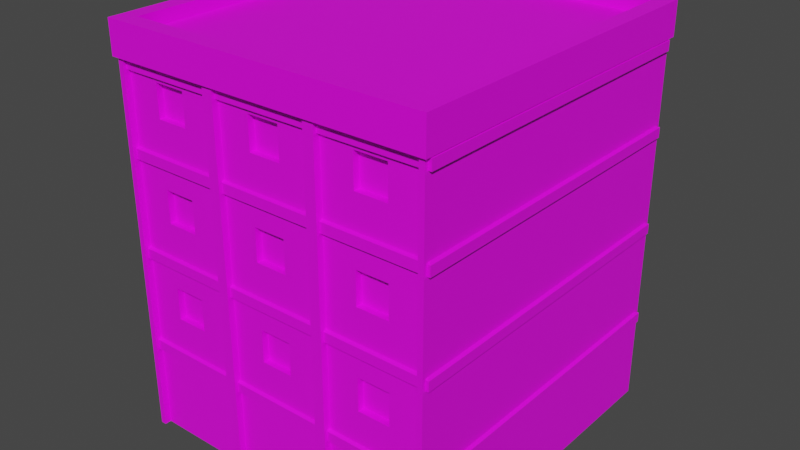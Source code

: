 # Source: building1.blend  (saved by Blender 3.0.42; exported with 4.5.12 LTS)
import bpy
from mathutils import Matrix  # noqa: F401  (used for matrix-valued properties, if any)

bpy.ops.wm.read_factory_settings(use_empty=True)
scene = bpy.context.scene
scene.name = 'Scene'

# ---- collections
col_collection = bpy.data.collections.new('Collection'); scene.collection.children.link(col_collection)

# ---- images (referenced by path relative to the original .blend; pixels are not part of the script)
import os
ASSET_DIR = os.environ.get("B2B_ASSET_DIR", "")  # directory of the original .blend (textures are referenced by path, not embedded)
HERE = os.path.dirname(os.path.abspath(__file__))  # packed textures are extracted next to this script under _unpacked/

def load_image(name, relpath, width, height, colorspace="sRGB"):
    """Load a texture the original file referenced (path relative to the .blend, or extracted next to this script)."""
    p = next((c for c in (os.path.join(HERE, relpath), os.path.join(ASSET_DIR, relpath)) if relpath and os.path.exists(c)), "")
    if p:
        img = bpy.data.images.load(p, check_existing=True)
        img.name = name
    else:  # same state as the original file: an image datablock whose file is absent (Cycles renders it pink)
        img = bpy.data.images.new(name, width, height)
        img.source = "FILE"
        img.filepath = "//" + (relpath or name)
    img.colorspace_settings.name = colorspace
    return img
img_texturescom_buildingshighrise0300_1_seamless_s_jpg = load_image('TexturesCom_BuildingsHighRise0300_1_seamless_S.jpg', 'TexturesCom_BuildingsHighRise0300_1_seamless_S.jpg', 1024, 1024, 'sRGB')
img_concrete_170846_jpg = load_image('concrete_170846.JPG', 'concrete_170846.JPG', 1024, 1024, 'sRGB')

# ---- materials (node trees are filled in below, after node groups)
mat_window = bpy.data.materials.new('window')
mat_window.use_transparent_shadow = False
mat_walls = bpy.data.materials.new('walls')
mat_walls.use_transparent_shadow = False

# ---- material node trees
mat_window.use_nodes = True; mat_window.node_tree.nodes.clear()
_N = mat_window.node_tree.nodes; _L = mat_window.node_tree.links
n0 = _N.new('ShaderNodeBsdfPrincipled'); n0.name = 'Principled BSDF'; n0.location = (10, 300)
n0.distribution = 'GGX'
n0.subsurface_method = 'RANDOM_WALK_SKIN'
n0.inputs[3].default_value = 1.45
n0.inputs[27].default_value = (0.0, 0.0, 0.0, 1.0)
n0.inputs[28].default_value = 1.0
n1 = _N.new('ShaderNodeOutputMaterial'); n1.name = 'Material Output'; n1.location = (300, 300)
n2 = _N.new('ShaderNodeTexImage'); n2.name = 'Image Texture'; n2.location = (-280, 280)
n2.image = img_texturescom_buildingshighrise0300_1_seamless_s_jpg
_L.new(n0.outputs[0], n1.inputs[0])
_L.new(n2.outputs[0], n0.inputs[0])
n1.is_active_output = True
mat_walls.use_nodes = True; mat_walls.node_tree.nodes.clear()
_N = mat_walls.node_tree.nodes; _L = mat_walls.node_tree.links
n0 = _N.new('ShaderNodeBsdfPrincipled'); n0.name = 'Principled BSDF'; n0.location = (10, 300)
n0.distribution = 'GGX'
n0.subsurface_method = 'RANDOM_WALK_SKIN'
n0.inputs[3].default_value = 1.45
n0.inputs[27].default_value = (0.0, 0.0, 0.0, 1.0)
n0.inputs[28].default_value = 1.0
n1 = _N.new('ShaderNodeOutputMaterial'); n1.name = 'Material Output'; n1.location = (300, 300)
n2 = _N.new('ShaderNodeTexImage'); n2.name = 'Image Texture'; n2.location = (-280, 280)
n2.image = img_concrete_170846_jpg
_L.new(n0.outputs[0], n1.inputs[0])
_L.new(n2.outputs[0], n0.inputs[0])
n1.is_active_output = True

# ---- world
world_world = bpy.data.worlds.new('World'); scene.world = world_world
world_world.use_nodes = True; world_world.node_tree.nodes.clear()
_N = world_world.node_tree.nodes; _L = world_world.node_tree.links
n0 = _N.new('ShaderNodeOutputWorld'); n0.name = 'World Output'; n0.location = (300, 300)
n1 = _N.new('ShaderNodeBackground'); n1.name = 'Background'; n1.location = (10, 300)
n1.inputs[0].default_value = (0.05088, 0.05088, 0.05088, 1.0)
_L.new(n1.outputs[0], n0.inputs[0])
n0.is_active_output = True
world_world.color = (0.05088, 0.05088, 0.05088)
world_world.use_sun_shadow = False
world_world.sun_shadow_jitter_overblur = 0.0

# ---- meshes
me_cube_001 = bpy.data.meshes.new('Cube.001')
me_cube_001.from_pydata([(-5.0, -5.0, 0.0), (-5.0, -5.0, 3.0), (-5.0, 5.0, 0.0), (-5.0, 5.0, 3.0), (5.0, -5.0, 0.0), (5.0, -5.0, 3.0), (5.0, 5.0, 0.0), (5.0, 5.0, 3.0), (-5.0, -5.0, 6.0), (-5.0, 5.0, 6.0), (5.0, 5.0, 6.0), (5.0, -5.0, 6.0), (-5.0, -5.0, 9.0), (-5.0, 5.0, 9.0), (5.0, 5.0, 9.0), (5.0, -5.0, 9.0), (-5.0, -5.0, 12.0), (-5.0, 5.0, 12.0), (5.0, 5.0, 12.0), (5.0, -5.0, 12.0), (1.667, 5.0, 0.0), (-1.667, 5.0, 0.0), (4.833, 5.2, 8.0), (4.833, 5.2, 7.0), (-1.667, -5.0, 0.0), (1.667, -5.0, 0.0), (5.0, 5.2, 8.0), (5.0, 5.2, 7.0), (4.833, 5.2, 5.0), (4.833, 5.2, 4.0), (-1.667, 5.0, 12.0), (1.667, 5.0, 12.0), (1.667, -5.0, 12.0), (-1.667, -5.0, 12.0), (1.5, 5.0, 0.0), (-1.5, 5.0, 0.0), (-1.5, 5.0, 3.0), (1.5, 5.0, 3.0), (-1.5, -5.0, 0.0), (1.5, -5.0, 0.0), (1.5, -5.0, 3.0), (-1.5, -5.0, 3.0), (-1.5, 5.0, 6.0), (1.5, 5.0, 6.0), (1.5, -5.0, 6.0), (-1.5, -5.0, 6.0), (-1.5, 5.0, 9.0), (1.5, 5.0, 9.0), (1.5, -5.0, 9.0), (-1.5, -5.0, 9.0), (-1.5, 5.0, 12.0), (1.5, 5.0, 12.0), (1.5, -5.0, 12.0), (-1.5, -5.0, 12.0), (-1.833, 5.0, 0.0), (-4.833, 5.0, 0.0), (-1.833, -5.0, 3.0), (-4.833, -5.0, 3.0), (-1.833, -5.0, 6.0), (-4.833, -5.0, 6.0), (-1.833, -5.0, 9.0), (-4.833, -5.0, 9.0), (-1.833, -5.0, 12.0), (-4.833, -5.0, 12.0), (-4.833, 5.0, 3.0), (-1.833, 5.0, 3.0), (-4.833, -5.0, 0.0), (-1.833, -5.0, 0.0), (-4.833, 5.0, 6.0), (-1.833, 5.0, 6.0), (-4.833, 5.0, 9.0), (-1.833, 5.0, 9.0), (-4.833, 5.0, 12.0), (-1.833, 5.0, 12.0), (1.833, 5.0, 3.0), (4.833, 5.0, 3.0), (1.833, -5.0, 0.0), (4.833, -5.0, 0.0), (1.833, 5.0, 6.0), (4.833, 5.0, 6.0), (1.833, 5.0, 9.0), (4.833, 5.0, 9.0), (1.833, 5.0, 12.0), (4.833, 5.0, 12.0), (4.833, 5.0, 0.0), (1.833, 5.0, 0.0), (4.833, -5.0, 3.0), (1.833, -5.0, 3.0), (4.833, -5.0, 6.0), (1.833, -5.0, 6.0), (4.833, -5.0, 9.0), (1.833, -5.0, 9.0), (4.833, -5.0, 12.0), (1.833, -5.0, 12.0), (-1.833, -5.2, 0.0), (-1.667, -5.2, 0.0), (1.5, -5.2, 0.0), (1.667, -5.2, 0.0), (1.833, -5.2, 3.0), (1.667, -5.2, 3.0), (-1.5, -5.2, 3.0), (-1.667, -5.2, 3.0), (1.833, -5.2, 6.0), (1.667, -5.2, 6.0), (-1.5, -5.2, 6.0), (-1.667, -5.2, 6.0), (1.833, -5.2, 9.0), (1.667, -5.2, 9.0), (-1.5, -5.2, 9.0), (-1.667, -5.2, 9.0), (1.833, -5.2, 12.0), (1.667, -5.2, 12.0), (-1.5, -5.2, 12.0), (-1.667, -5.2, 12.0), (-1.5, -5.2, 0.0), (1.5, -5.2, 3.0), (1.5, -5.2, 6.0), (1.5, -5.2, 9.0), (1.5, -5.2, 12.0), (-1.833, -5.2, 3.0), (-1.833, -5.2, 6.0), (-1.833, -5.2, 9.0), (-1.833, -5.2, 12.0), (1.833, -5.2, 0.0), (-5.0, -5.2, 0.0), (-5.0, -5.2, 3.0), (-4.833, -5.2, 3.0), (-4.833, -5.2, 6.0), (-5.0, -5.2, 6.0), (-4.833, -5.2, 9.0), (-5.0, -5.2, 9.0), (-4.833, -5.2, 12.0), (-5.0, -5.2, 12.0), (-4.833, -5.2, 0.0), (5.0, -5.2, 0.0), (5.0, -5.2, 3.0), (5.0, -5.2, 6.0), (5.0, -5.2, 9.0), (5.0, -5.2, 12.0), (4.833, -5.2, 0.0), (4.833, -5.2, 3.0), (4.833, -5.2, 6.0), (4.833, -5.2, 9.0), (4.833, -5.2, 12.0), (1.5, 3.0, 0.0), (-1.5, 3.0, 0.0), (-1.5, 3.0, 3.0), (1.5, 3.0, 3.0), (-2.833, 5.0, 0.0), (-3.833, 5.0, 0.0), (-2.833, -5.0, 3.0), (-3.833, -5.0, 3.0), (-2.833, -5.0, 6.0), (-3.833, -5.0, 6.0), (-2.833, -5.0, 9.0), (-3.833, -5.0, 9.0), (-2.833, -5.0, 12.0), (-3.833, -5.0, 12.0), (-3.833, 5.0, 3.0), (-2.833, 5.0, 3.0), (-3.833, -5.0, 0.0), (-2.833, -5.0, 0.0), (-3.833, 5.0, 6.0), (-2.833, 5.0, 6.0), (-3.833, 5.0, 9.0), (-2.833, 5.0, 9.0), (-3.833, 5.0, 12.0), (-2.833, 5.0, 12.0), (2.833, 5.0, 3.0), (3.833, 5.0, 3.0), (2.833, -5.0, 0.0), (3.833, -5.0, 0.0), (2.833, 5.0, 6.0), (3.833, 5.0, 6.0), (2.833, 5.0, 9.0), (3.833, 5.0, 9.0), (2.833, 5.0, 12.0), (3.833, 5.0, 12.0), (3.833, 5.0, 0.0), (2.833, 5.0, 0.0), (3.833, -5.0, 3.0), (2.833, -5.0, 3.0), (3.833, -5.0, 6.0), (2.833, -5.0, 6.0), (3.833, -5.0, 9.0), (2.833, -5.0, 9.0), (3.833, -5.0, 12.0), (2.833, -5.0, 12.0), (-5.0, 5.0, 4.0), (-5.0, 5.0, 5.0), (5.0, 5.0, 5.0), (5.0, 5.0, 4.0), (5.0, -5.0, 5.0), (5.0, -5.0, 4.0), (-5.0, -5.0, 4.0), (-5.0, -5.0, 5.0), (5.0, 5.2, 4.0), (5.0, 5.2, 5.0), (4.833, 5.2, 0.0), (4.833, 5.2, 12.0), (1.5, 5.0, 4.0), (1.5, 5.0, 5.0), (-1.5, 5.0, 4.0), (-1.5, 5.0, 5.0), (-1.5, -5.0, 4.0), (-1.5, -5.0, 5.0), (1.5, -5.0, 4.0), (1.5, -5.0, 5.0), (-4.833, -5.0, 4.0), (-4.833, -5.0, 5.0), (-1.833, -5.0, 4.0), (-1.833, -5.0, 5.0), (-1.833, 5.0, 4.0), (-1.833, 5.0, 5.0), (-4.833, 5.0, 4.0), (-4.833, 5.0, 5.0), (4.833, 5.0, 4.0), (4.833, 5.0, 5.0), (1.833, 5.0, 4.0), (1.833, 5.0, 5.0), (1.833, -5.0, 4.0), (1.833, -5.0, 5.0), (4.833, -5.0, 4.0), (4.833, -5.0, 5.0), (-1.667, -5.2, 4.0), (-1.667, -5.2, 5.0), (1.667, -5.2, 4.0), (1.667, -5.2, 5.0), (-1.5, -5.2, 4.0), (-1.5, -5.2, 5.0), (1.5, -5.2, 4.0), (1.5, -5.2, 5.0), (-1.833, -5.2, 4.0), (-1.833, -5.2, 5.0), (1.833, -5.2, 4.0), (1.833, -5.2, 5.0), (-5.0, -5.2, 4.0), (-5.0, -5.2, 5.0), (-4.833, -5.2, 4.0), (-4.833, -5.2, 5.0), (5.0, -5.2, 5.0), (5.0, -5.2, 4.0), (4.833, -5.2, 4.0), (4.833, -5.2, 5.0), (-2.833, 5.0, 4.0), (-2.833, 5.0, 5.0), (-3.833, 5.0, 4.0), (-3.833, 5.0, 5.0), (-3.833, -5.0, 4.0), (-3.833, -5.0, 5.0), (-2.833, -5.0, 4.0), (-2.833, -5.0, 5.0), (2.833, -5.0, 4.0), (2.833, -5.0, 5.0), (3.833, -5.0, 4.0), (3.833, -5.0, 5.0), (3.833, 5.0, 4.0), (3.833, 5.0, 5.0), (2.833, 5.0, 4.0), (2.833, 5.0, 5.0), (5.0, 5.0, 7.0), (5.0, 5.0, 8.0), (5.0, -5.0, 8.0), (5.0, -5.0, 7.0), (-5.0, -5.0, 7.0), (-5.0, -5.0, 8.0), (-5.0, 5.0, 8.0), (-5.0, 5.0, 7.0), (4.833, 5.2, 9.0), (4.833, 5.2, 6.0), (4.833, 5.2, 3.0), (5.0, 5.2, 12.0), (-1.5, -5.0, 7.0), (-1.5, -5.0, 8.0), (1.5, -5.0, 7.0), (1.5, -5.0, 8.0), (1.5, 5.0, 7.0), (1.5, 5.0, 8.0), (-1.5, 5.0, 7.0), (-1.5, 5.0, 8.0), (-4.833, -5.0, 7.0), (-4.833, -5.0, 8.0), (-1.833, -5.0, 7.0), (-1.833, -5.0, 8.0), (-1.833, 5.0, 7.0), (-1.833, 5.0, 8.0), (-4.833, 5.0, 7.0), (-4.833, 5.0, 8.0), (4.833, 5.0, 7.0), (4.833, 5.0, 8.0), (1.833, 5.0, 7.0), (1.833, 5.0, 8.0), (1.833, -5.0, 7.0), (1.833, -5.0, 8.0), (4.833, -5.0, 7.0), (4.833, -5.0, 8.0), (-1.667, -5.2, 7.0), (-1.667, -5.2, 8.0), (1.667, -5.2, 7.0), (1.667, -5.2, 8.0), (-1.5, -5.2, 7.0), (-1.5, -5.2, 8.0), (1.5, -5.2, 7.0), (1.5, -5.2, 8.0), (-1.833, -5.2, 7.0), (-1.833, -5.2, 8.0), (1.833, -5.2, 7.0), (1.833, -5.2, 8.0), (-5.0, -5.2, 7.0), (-5.0, -5.2, 8.0), (-4.833, -5.2, 7.0), (-4.833, -5.2, 8.0), (5.0, -5.2, 8.0), (5.0, -5.2, 7.0), (4.833, -5.2, 7.0), (4.833, -5.2, 8.0), (-2.833, 5.0, 7.0), (-2.833, 5.0, 8.0), (-3.833, 5.0, 7.0), (-3.833, 5.0, 8.0), (-3.833, -5.0, 7.0), (-3.833, -5.0, 8.0), (-2.833, -5.0, 7.0), (-2.833, -5.0, 8.0), (2.833, -5.0, 7.0), (2.833, -5.0, 8.0), (3.833, -5.0, 7.0), (3.833, -5.0, 8.0), (3.833, 5.0, 7.0), (3.833, 5.0, 8.0), (2.833, 5.0, 7.0), (2.833, 5.0, 8.0), (5.0, -5.0, 10.0), (5.0, -5.0, 11.0), (-5.0, -5.0, 11.0), (-5.0, -5.0, 10.0), (-5.0, 5.0, 10.0), (-5.0, 5.0, 11.0), (5.0, 5.0, 11.0), (5.0, 5.0, 10.0), (5.0, 5.2, 9.0), (5.0, 5.2, 6.0), (5.0, 5.2, 3.0), (5.0, 5.2, 0.0), (-1.5, -5.0, 10.0), (-1.5, -5.0, 11.0), (1.5, -5.0, 10.0), (1.5, -5.0, 11.0), (1.5, 5.0, 10.0), (1.5, 5.0, 11.0), (-1.5, 5.0, 10.0), (-1.5, 5.0, 11.0), (-4.833, -5.0, 10.0), (-4.833, -5.0, 11.0), (-1.833, -5.0, 10.0), (-1.833, -5.0, 11.0), (-1.833, 5.0, 10.0), (-1.833, 5.0, 11.0), (-4.833, 5.0, 10.0), (-4.833, 5.0, 11.0), (4.833, 5.0, 10.0), (4.833, 5.0, 11.0), (1.833, 5.0, 10.0), (1.833, 5.0, 11.0), (1.833, -5.0, 10.0), (1.833, -5.0, 11.0), (4.833, -5.0, 10.0), (4.833, -5.0, 11.0), (-1.667, -5.2, 10.0), (-1.667, -5.2, 11.0), (1.667, -5.2, 10.0), (1.667, -5.2, 11.0), (-1.5, -5.2, 10.0), (-1.5, -5.2, 11.0), (1.5, -5.2, 10.0), (1.5, -5.2, 11.0), (-1.833, -5.2, 10.0), (-1.833, -5.2, 11.0), (1.833, -5.2, 10.0), (1.833, -5.2, 11.0), (-5.0, -5.2, 11.0), (-5.0, -5.2, 10.0), (-4.833, -5.2, 10.0), (-4.833, -5.2, 11.0), (5.0, -5.2, 10.0), (5.0, -5.2, 11.0), (4.833, -5.2, 10.0), (4.833, -5.2, 11.0), (-2.833, 5.0, 10.0), (-2.833, 5.0, 11.0), (-3.833, 5.0, 10.0), (-3.833, 5.0, 11.0), (-3.833, -5.0, 10.0), (-3.833, -5.0, 11.0), (-2.833, -5.0, 10.0), (-2.833, -5.0, 11.0), (2.833, -5.0, 10.0), (2.833, -5.0, 11.0), (3.833, -5.0, 10.0), (3.833, -5.0, 11.0), (3.833, 5.0, 10.0), (3.833, 5.0, 11.0), (2.833, 5.0, 10.0), (2.833, 5.0, 11.0), (-3.833, -4.8, 4.0), (-3.833, -4.8, 5.0), (-2.833, -4.8, 4.0), (-2.833, -4.8, 5.0), (2.833, -4.8, 4.0), (2.833, -4.8, 5.0), (3.833, -4.8, 4.0), (3.833, -4.8, 5.0), (-3.833, -4.8, 7.0), (-3.833, -4.8, 8.0), (-2.833, -4.8, 7.0), (-2.833, -4.8, 8.0), (2.833, -4.8, 7.0), (2.833, -4.8, 8.0), (3.833, -4.8, 7.0), (3.833, -4.8, 8.0), (-3.833, -4.8, 10.0), (-3.833, -4.8, 11.0), (-2.833, -4.8, 10.0), (-2.833, -4.8, 11.0), (2.833, -4.8, 10.0), (2.833, -4.8, 11.0), (3.833, -4.8, 10.0), (3.833, -4.8, 11.0), (-0.5, 5.0, 3.0), (0.5, 5.0, 3.0), (-0.5, -5.0, 0.0), (0.5, -5.0, 0.0), (0.5, -5.0, 3.0), (-0.5, -5.0, 3.0), (-0.5, 5.0, 6.0), (0.5, 5.0, 6.0), (0.5, -5.0, 6.0), (-0.5, -5.0, 6.0), (-0.5, 5.0, 9.0), (0.5, 5.0, 9.0), (0.5, -5.0, 9.0), (-0.5, -5.0, 9.0), (-0.5, 5.0, 12.0), (0.5, 5.0, 12.0), (0.5, -5.0, 12.0), (-0.5, -5.0, 12.0), (0.5, 3.0, 0.0), (-0.5, 3.0, 0.0), (-0.5, 3.0, 3.0), (0.5, 3.0, 3.0), (0.5, -5.0, 4.0), (-0.5, -5.0, 4.0), (0.5, -5.0, 5.0), (-0.5, -5.0, 5.0), (-0.5, 5.0, 4.0), (0.5, 5.0, 4.0), (-0.5, 5.0, 5.0), (0.5, 5.0, 5.0), (-0.5, 5.0, 7.0), (0.5, 5.0, 7.0), (-0.5, 5.0, 8.0), (0.5, 5.0, 8.0), (0.5, -5.0, 7.0), (-0.5, -5.0, 7.0), (0.5, -5.0, 8.0), (-0.5, -5.0, 8.0), (-0.5, 5.0, 10.0), (0.5, 5.0, 10.0), (-0.5, 5.0, 11.0), (0.5, 5.0, 11.0), (0.5, -5.0, 10.0), (-0.5, -5.0, 10.0), (0.5, -5.0, 11.0), (-0.5, -5.0, 11.0), (0.5, -4.8, 4.0), (-0.5, -4.8, 4.0), (0.5, -4.8, 5.0), (-0.5, -4.8, 5.0), (0.5, -4.8, 7.0), (-0.5, -4.8, 7.0), (0.5, -4.8, 8.0), (-0.5, -4.8, 8.0), (0.5, -4.8, 10.0), (-0.5, -4.8, 10.0), (0.5, -4.8, 11.0), (-0.5, -4.8, 11.0), (-2.833, 4.8, 4.0), (-2.833, 4.8, 5.0), (-3.833, 4.8, 4.0), (-3.833, 4.8, 5.0), (3.833, 4.8, 4.0), (3.833, 4.8, 5.0), (2.833, 4.8, 4.0), (2.833, 4.8, 5.0), (-2.833, 4.8, 7.0), (-2.833, 4.8, 8.0), (-3.833, 4.8, 7.0), (-3.833, 4.8, 8.0), (3.833, 4.8, 7.0), (3.833, 4.8, 8.0), (2.833, 4.8, 7.0), (2.833, 4.8, 8.0), (-2.833, 4.8, 10.0), (-2.833, 4.8, 11.0), (-3.833, 4.8, 10.0), (-3.833, 4.8, 11.0), (3.833, 4.8, 10.0), (3.833, 4.8, 11.0), (2.833, 4.8, 10.0), (2.833, 4.8, 11.0), (-0.5, 4.8, 4.0), (0.5, 4.8, 4.0), (-0.5, 4.8, 5.0), (0.5, 4.8, 5.0), (-0.5, 4.8, 7.0), (0.5, 4.8, 7.0), (-0.5, 4.8, 8.0), (0.5, 4.8, 8.0), (-0.5, 4.8, 10.0), (0.5, 4.8, 10.0), (-0.5, 4.8, 11.0), (0.5, 4.8, 11.0), (1.667, 5.2, 0.0), (-1.667, 5.2, 0.0), (-1.667, 5.2, 3.0), (1.667, 5.2, 3.0), (-1.667, 5.2, 6.0), (1.667, 5.2, 6.0), (-1.667, 5.2, 9.0), (1.667, 5.2, 9.0), (-1.667, 5.2, 12.0), (1.667, 5.2, 12.0), (1.5, 5.2, 0.0), (-1.5, 5.2, 0.0), (-1.5, 5.2, 3.0), (1.5, 5.2, 3.0), (-1.5, 5.2, 6.0), (1.5, 5.2, 6.0), (-1.5, 5.2, 9.0), (1.5, 5.2, 9.0), (-1.5, 5.2, 12.0), (1.5, 5.2, 12.0), (-1.833, 5.2, 0.0), (-1.833, 5.2, 3.0), (-1.833, 5.2, 6.0), (-1.833, 5.2, 9.0), (-1.833, 5.2, 12.0), (1.833, 5.2, 3.0), (1.833, 5.2, 6.0), (1.833, 5.2, 9.0), (1.833, 5.2, 12.0), (1.833, 5.2, 0.0), (1.667, 5.2, 4.0), (1.667, 5.2, 5.0), (-1.667, 5.2, 4.0), (-1.667, 5.2, 5.0), (1.5, 5.2, 4.0), (1.5, 5.2, 5.0), (-1.5, 5.2, 4.0), (-1.5, 5.2, 5.0), (-1.833, 5.2, 4.0), (-1.833, 5.2, 5.0), (1.833, 5.2, 4.0), (1.833, 5.2, 5.0), (1.667, 5.2, 7.0), (1.667, 5.2, 8.0), (-1.667, 5.2, 7.0), (-1.667, 5.2, 8.0), (1.5, 5.2, 7.0), (1.5, 5.2, 8.0), (-1.5, 5.2, 7.0), (-1.5, 5.2, 8.0), (-1.833, 5.2, 7.0), (-1.833, 5.2, 8.0), (1.833, 5.2, 7.0), (1.833, 5.2, 8.0), (1.667, 5.2, 10.0), (1.667, 5.2, 11.0), (-1.667, 5.2, 10.0), (-1.667, 5.2, 11.0), (1.5, 5.2, 10.0), (1.5, 5.2, 11.0), (-1.5, 5.2, 10.0), (-1.5, 5.2, 11.0), (-1.833, 5.2, 10.0), (-1.833, 5.2, 11.0), (1.833, 5.2, 10.0), (1.833, 5.2, 11.0), (5.0, 5.2, 11.0), (5.0, 5.2, 10.0), (4.833, 5.2, 10.0), (4.833, 5.2, 11.0), (-5.0, 5.2, 0.0), (-5.0, 5.2, 3.0), (-5.0, 5.2, 6.0), (-5.0, 5.2, 9.0), (-5.0, 5.2, 12.0), (-4.833, 5.2, 0.0), (-4.833, 5.2, 3.0), (-4.833, 5.2, 6.0), (-4.833, 5.2, 9.0), (-4.833, 5.2, 12.0), (-5.0, 5.2, 4.0), (-5.0, 5.2, 5.0), (-4.833, 5.2, 4.0), (-4.833, 5.2, 5.0), (-5.0, 5.2, 8.0), (-5.0, 5.2, 7.0), (-4.833, 5.2, 7.0), (-4.833, 5.2, 8.0), (-5.0, 5.2, 10.0), (-5.0, 5.2, 11.0), (-4.833, 5.2, 10.0), (-4.833, 5.2, 11.0), (-5.1, -5.3, 11.49), (-5.1, -5.3, 12.51), (-5.1, 5.3, 11.49), (-5.1, 5.3, 12.51), (5.1, -5.3, 11.49), (5.1, -5.3, 12.51), (5.1, 5.3, 11.49), (5.1, 5.3, 12.51), (-4.59, -4.78, 12.51), (-4.59, 4.78, 12.51), (4.59, 4.78, 12.51), (4.59, -4.78, 12.51), (-4.59, -4.78, 12.11), (-4.59, 4.78, 12.11), (4.59, 4.78, 12.11), (4.59, -4.78, 12.11), (-5.1, -5.1, 11.15), (-5.1, -5.1, 11.45), (-5.1, 5.1, 11.15), (-5.1, 5.1, 11.45), (5.1, -5.1, 11.15), (5.1, -5.1, 11.45), (5.1, 5.1, 11.15), (5.1, 5.1, 11.45), (-4.59, -4.59, 11.65), (-4.59, 4.59, 11.65), (4.59, -4.59, 11.65), (4.59, 4.59, 11.65), (-5.1, -5.1, 8.647), (-5.1, -5.1, 8.953), (-5.1, 5.1, 8.647), (-5.1, 5.1, 8.953), (5.1, -5.1, 8.647), (5.1, -5.1, 8.953), (5.1, 5.1, 8.647), (5.1, 5.1, 8.953), (-4.59, -4.59, 9.153), (-4.59, 4.59, 9.153), (4.59, -4.59, 9.153), (4.59, 4.59, 9.153), (-5.1, -5.1, 5.647), (-5.1, -5.1, 5.953), (-5.1, 5.1, 5.647), (-5.1, 5.1, 5.953), (5.1, -5.1, 5.647), (5.1, -5.1, 5.953), (5.1, 5.1, 5.647), (5.1, 5.1, 5.953), (-4.59, -4.59, 6.153), (-4.59, 4.59, 6.153), (4.59, -4.59, 6.153), (4.59, 4.59, 6.153), (-5.1, -5.1, 2.647), (-5.1, -5.1, 2.953), (-5.1, 5.1, 2.647), (-5.1, 5.1, 2.953), (5.1, -5.1, 2.647), (5.1, -5.1, 2.953), (5.1, 5.1, 2.647), (5.1, 5.1, 2.953), (-4.59, -4.59, 3.153), (-4.59, 4.59, 3.153), (4.59, -4.59, 3.153), (4.59, 4.59, 3.153)], [], [(0, 1, 3, 2), (14, 261, 26, 340), (6, 7, 5, 4), (194, 1, 125, 236), (84, 6, 4, 77), (214, 64, 598, 604), (262, 261, 14, 15), (192, 190, 10, 11), (189, 195, 8, 9), (366, 90, 142, 386), (333, 19, 138, 385), (266, 265, 12, 13), (262, 15, 137, 312), (13, 336, 610, 595), (72, 17, 16, 63), (358, 70, 600, 612), (333, 338, 18, 19), (337, 334, 16, 17), (219, 218, 562, 563), (201, 43, 537, 557), (82, 31, 32, 93), (50, 30, 33, 53), (71, 356, 584, 545), (50, 351, 583, 540), (282, 58, 120, 304), (39, 25, 97, 96), (346, 48, 117, 374), (53, 33, 113, 112), (67, 24, 95, 94), (365, 93, 110, 379), (218, 74, 547, 562), (349, 51, 541, 581), (38, 41, 100, 114), (25, 76, 123, 97), (279, 278, 570, 571), (203, 202, 558, 559), (80, 291, 575, 549), (35, 36, 146, 145), (345, 53, 112, 373), (430, 433, 41, 38), (278, 42, 536, 570), (456, 203, 42, 434), (354, 60, 121, 376), (452, 207, 44, 436), (93, 32, 111, 110), (472, 347, 52, 444), (40, 39, 96, 115), (464, 275, 48, 440), (34, 37, 535, 532), (460, 279, 46, 438), (31, 51, 52, 32), (442, 50, 53, 445), (291, 290, 574, 575), (468, 351, 50, 442), (267, 266, 606, 607), (148, 159, 65, 54), (2, 55, 66, 0), (66, 57, 126, 133), (251, 211, 58, 152), (281, 61, 129, 311), (395, 355, 62, 156), (1, 0, 124, 125), (323, 283, 60, 154), (202, 36, 534, 558), (391, 359, 72, 166), (30, 73, 62, 33), (166, 72, 63, 157), (51, 31, 531, 541), (319, 287, 70, 164), (74, 85, 551, 547), (247, 215, 68, 162), (206, 40, 115, 230), (160, 151, 57, 66), (192, 11, 136, 240), (170, 181, 87, 76), (217, 79, 269, 28), (259, 219, 78, 172), (260, 10, 341, 27), (331, 291, 80, 174), (18, 83, 92, 19), (176, 82, 93, 187), (190, 191, 196, 197), (403, 363, 82, 176), (293, 91, 106, 307), (327, 295, 90, 184), (205, 45, 104, 229), (399, 367, 92, 186), (210, 56, 119, 232), (255, 223, 88, 182), (276, 277, 569, 568), (178, 169, 75, 84), (305, 297, 109, 121), (303, 299, 107, 117), (377, 369, 113, 122), (375, 371, 111, 118), (233, 225, 105, 120), (231, 227, 103, 116), (123, 98, 99, 97), (114, 100, 101, 95), (97, 99, 115, 96), (225, 229, 104, 105), (369, 373, 112, 113), (297, 301, 108, 109), (95, 101, 119, 94), (299, 307, 106, 107), (371, 379, 110, 111), (227, 235, 102, 103), (273, 49, 108, 301), (221, 89, 102, 235), (32, 52, 118, 111), (274, 44, 116, 302), (33, 62, 122, 113), (56, 67, 94, 119), (24, 38, 114, 95), (76, 87, 98, 123), (133, 126, 125, 124), (237, 239, 127, 128), (380, 383, 131, 132), (309, 311, 129, 130), (0, 66, 133, 124), (264, 8, 128, 308), (335, 12, 130, 381), (353, 63, 131, 383), (63, 16, 132, 131), (209, 59, 127, 239), (243, 240, 136, 141), (387, 385, 138, 143), (315, 312, 137, 142), (134, 135, 140, 139), (4, 5, 135, 134), (86, 77, 139, 140), (77, 4, 134, 139), (294, 88, 141, 314), (222, 86, 140, 242), (19, 92, 143, 138), (446, 449, 147, 144), (429, 37, 147, 449), (37, 34, 144, 147), (67, 56, 150, 161), (161, 150, 151, 160), (213, 245, 163, 69), (245, 247, 162, 163), (285, 317, 165, 71), (317, 319, 164, 165), (73, 167, 156, 62), (167, 166, 157, 156), (357, 389, 167, 73), (389, 391, 166, 167), (281, 321, 155, 61), (321, 323, 154, 155), (353, 393, 157, 63), (393, 395, 156, 157), (209, 249, 153, 59), (249, 251, 152, 153), (55, 64, 158, 149), (149, 158, 159, 148), (85, 74, 168, 179), (179, 168, 169, 178), (221, 253, 183, 89), (253, 255, 182, 183), (365, 397, 187, 93), (397, 399, 186, 187), (293, 325, 185, 91), (325, 327, 184, 185), (361, 401, 177, 83), (401, 403, 176, 177), (83, 177, 186, 92), (177, 176, 187, 186), (289, 329, 175, 81), (329, 331, 174, 175), (217, 257, 173, 79), (257, 259, 172, 173), (77, 86, 180, 171), (171, 180, 181, 170), (169, 168, 258, 256), (457, 455, 511, 513), (75, 169, 256, 216), (216, 256, 257, 217), (181, 180, 254, 252), (248, 250, 406, 404), (87, 181, 252, 220), (220, 252, 253, 221), (151, 150, 250, 248), (253, 252, 408, 409), (57, 151, 248, 208), (208, 248, 249, 209), (159, 158, 246, 244), (246, 247, 489, 488), (65, 159, 244, 212), (212, 244, 245, 213), (88, 223, 243, 141), (223, 222, 242, 243), (140, 135, 241, 242), (242, 241, 240, 243), (57, 208, 238, 126), (208, 209, 239, 238), (125, 126, 238, 236), (236, 238, 239, 237), (87, 220, 234, 98), (220, 221, 235, 234), (99, 98, 234, 226), (226, 234, 235, 227), (101, 100, 228, 224), (224, 228, 229, 225), (115, 99, 226, 230), (230, 226, 227, 231), (119, 101, 224, 232), (232, 224, 225, 233), (180, 86, 222, 254), (254, 222, 223, 255), (58, 211, 233, 120), (211, 210, 232, 233), (41, 204, 228, 100), (204, 205, 229, 228), (168, 74, 218, 258), (258, 218, 219, 259), (288, 289, 22, 23), (361, 83, 199, 591), (5, 193, 241, 135), (193, 192, 240, 241), (44, 207, 231, 116), (207, 206, 230, 231), (158, 64, 214, 246), (246, 214, 215, 247), (36, 35, 533, 534), (290, 78, 548, 574), (150, 56, 210, 250), (250, 210, 211, 251), (432, 40, 206, 450), (450, 206, 207, 452), (428, 36, 202, 454), (454, 202, 203, 456), (46, 279, 571, 538), (78, 219, 563, 548), (200, 201, 557, 556), (213, 69, 544, 561), (73, 30, 530, 546), (43, 276, 568, 537), (3, 1, 194, 188), (188, 194, 195, 189), (5, 7, 191, 193), (193, 191, 190, 192), (189, 9, 594, 603), (72, 359, 613, 601), (8, 195, 237, 128), (195, 194, 236, 237), (173, 172, 330, 328), (256, 258, 492, 490), (79, 173, 328, 288), (288, 328, 329, 289), (183, 182, 326, 324), (324, 326, 418, 416), (89, 183, 324, 292), (292, 324, 325, 293), (153, 152, 322, 320), (392, 394, 422, 420), (59, 153, 320, 280), (280, 320, 321, 281), (163, 162, 318, 316), (247, 245, 487, 489), (69, 163, 316, 284), (284, 316, 317, 285), (90, 295, 315, 142), (295, 294, 314, 315), (141, 136, 313, 314), (314, 313, 312, 315), (12, 265, 309, 130), (265, 264, 308, 309), (128, 127, 310, 308), (308, 310, 311, 309), (48, 275, 303, 117), (275, 274, 302, 303), (45, 272, 300, 104), (272, 273, 301, 300), (103, 102, 306, 298), (298, 306, 307, 299), (105, 104, 300, 296), (296, 300, 301, 297), (116, 103, 298, 302), (302, 298, 299, 303), (120, 105, 296, 304), (304, 296, 297, 305), (182, 88, 294, 326), (326, 294, 295, 327), (89, 292, 306, 102), (292, 293, 307, 306), (172, 78, 290, 330), (330, 290, 291, 331), (10, 190, 197, 341), (79, 288, 23, 269), (162, 68, 286, 318), (318, 286, 287, 319), (54, 65, 543, 542), (351, 350, 582, 583), (152, 58, 282, 322), (322, 282, 283, 323), (59, 280, 310, 127), (280, 281, 311, 310), (434, 42, 278, 458), (458, 278, 279, 460), (277, 47, 539, 569), (37, 200, 556, 535), (436, 44, 274, 462), (462, 274, 275, 464), (60, 283, 305, 121), (283, 282, 304, 305), (212, 213, 561, 560), (31, 82, 550, 531), (350, 46, 538, 582), (35, 21, 523, 533), (266, 13, 595, 606), (188, 189, 603, 602), (11, 263, 313, 136), (263, 262, 312, 313), (9, 8, 264, 267), (267, 264, 265, 266), (11, 10, 260, 263), (263, 260, 261, 262), (175, 174, 402, 400), (258, 259, 493, 492), (81, 175, 400, 360), (360, 400, 401, 361), (185, 184, 398, 396), (321, 320, 412, 413), (91, 185, 396, 364), (364, 396, 397, 365), (155, 154, 394, 392), (397, 396, 424, 425), (61, 155, 392, 352), (352, 392, 393, 353), (165, 164, 390, 388), (460, 461, 517, 516), (71, 165, 388, 356), (356, 388, 389, 357), (142, 137, 384, 386), (386, 384, 385, 387), (61, 352, 382, 129), (352, 353, 383, 382), (16, 334, 380, 132), (334, 335, 381, 380), (130, 129, 382, 381), (381, 382, 383, 380), (107, 106, 378, 370), (370, 378, 379, 371), (109, 108, 372, 368), (368, 372, 373, 369), (117, 107, 370, 374), (374, 370, 371, 375), (121, 109, 368, 376), (376, 368, 369, 377), (184, 90, 366, 398), (398, 366, 367, 399), (174, 80, 362, 402), (402, 362, 363, 403), (83, 18, 271, 199), (7, 6, 343, 342), (164, 70, 358, 390), (390, 358, 359, 391), (285, 71, 545, 573), (363, 362, 586, 587), (154, 60, 354, 394), (394, 354, 355, 395), (438, 46, 350, 466), (466, 350, 351, 468), (65, 212, 560, 543), (348, 349, 581, 580), (440, 48, 346, 470), (470, 346, 347, 472), (62, 355, 377, 122), (355, 354, 376, 377), (49, 344, 372, 108), (344, 345, 373, 372), (91, 364, 378, 106), (364, 365, 379, 378), (52, 347, 375, 118), (347, 346, 374, 375), (85, 20, 522, 551), (362, 80, 549, 586), (30, 50, 540, 530), (47, 348, 580, 539), (13, 12, 335, 336), (336, 335, 334, 337), (15, 14, 339, 332), (332, 339, 338, 333), (287, 286, 608, 609), (68, 215, 605, 599), (15, 332, 384, 137), (332, 333, 385, 384), (92, 367, 387, 143), (367, 366, 386, 387), (408, 410, 411, 409), (404, 406, 407, 405), (416, 418, 419, 417), (412, 414, 415, 413), (424, 426, 427, 425), (420, 422, 423, 421), (395, 393, 421, 423), (327, 325, 417, 419), (251, 249, 405, 407), (398, 399, 427, 426), (322, 323, 415, 414), (254, 255, 411, 410), (393, 392, 420, 421), (396, 398, 426, 424), (325, 324, 416, 417), (249, 248, 404, 405), (320, 322, 414, 412), (252, 254, 410, 408), (399, 397, 425, 427), (323, 321, 413, 415), (255, 253, 409, 411), (394, 395, 423, 422), (250, 251, 407, 406), (326, 327, 419, 418), (344, 471, 473, 345), (463, 462, 478, 479), (49, 441, 471, 344), (441, 440, 470, 471), (348, 467, 469, 349), (244, 246, 488, 486), (47, 439, 467, 348), (439, 438, 466, 467), (272, 463, 465, 273), (472, 473, 485, 484), (45, 437, 463, 272), (437, 436, 462, 463), (276, 459, 461, 277), (245, 244, 486, 487), (43, 435, 459, 276), (435, 434, 458, 459), (200, 455, 457, 201), (458, 460, 516, 514), (37, 429, 455, 200), (429, 428, 454, 455), (204, 451, 453, 205), (462, 464, 480, 478), (41, 433, 451, 204), (433, 432, 450, 451), (36, 428, 448, 146), (428, 429, 449, 448), (145, 146, 448, 447), (447, 448, 449, 446), (349, 469, 443, 51), (469, 468, 442, 443), (51, 443, 444, 52), (443, 442, 445, 444), (277, 461, 439, 47), (461, 460, 438, 439), (273, 465, 441, 49), (465, 464, 440, 441), (345, 473, 445, 53), (473, 472, 444, 445), (205, 453, 437, 45), (453, 452, 436, 437), (201, 457, 435, 43), (457, 456, 434, 435), (39, 40, 432, 431), (431, 432, 433, 430), (483, 482, 484, 485), (479, 478, 480, 481), (475, 474, 476, 477), (452, 453, 477, 476), (453, 451, 475, 477), (473, 471, 483, 485), (471, 470, 482, 483), (450, 452, 476, 474), (451, 450, 474, 475), (470, 472, 484, 482), (464, 465, 481, 480), (465, 463, 479, 481), (490, 492, 493, 491), (486, 488, 489, 487), (498, 500, 501, 499), (494, 496, 497, 495), (506, 508, 509, 507), (502, 504, 505, 503), (519, 518, 520, 521), (515, 514, 516, 517), (511, 510, 512, 513), (259, 257, 491, 493), (454, 456, 512, 510), (469, 467, 519, 521), (466, 468, 520, 518), (401, 400, 506, 507), (467, 466, 518, 519), (389, 388, 502, 503), (388, 390, 504, 502), (402, 403, 509, 508), (455, 454, 510, 511), (391, 389, 503, 505), (400, 402, 508, 506), (468, 469, 521, 520), (390, 391, 505, 504), (329, 328, 498, 499), (403, 401, 507, 509), (456, 457, 513, 512), (317, 316, 494, 495), (316, 318, 496, 494), (330, 331, 501, 500), (319, 317, 495, 497), (328, 330, 500, 498), (459, 458, 514, 515), (461, 459, 515, 517), (318, 319, 497, 496), (257, 256, 490, 491), (331, 329, 499, 501), (587, 577, 531, 550), (583, 579, 530, 540), (575, 565, 529, 549), (571, 567, 528, 538), (563, 553, 527, 548), (559, 555, 526, 536), (542, 543, 524, 523), (532, 535, 525, 522), (523, 524, 534, 533), (553, 557, 537, 527), (565, 569, 539, 529), (577, 581, 541, 531), (579, 585, 546, 530), (567, 573, 545, 528), (555, 561, 544, 526), (522, 525, 547, 551), (524, 543, 560, 554), (554, 560, 561, 555), (525, 535, 556, 552), (552, 556, 557, 553), (534, 524, 554, 558), (558, 554, 555, 559), (547, 525, 552, 562), (562, 552, 553, 563), (526, 544, 572, 566), (566, 572, 573, 567), (527, 537, 568, 564), (564, 568, 569, 565), (536, 526, 566, 570), (570, 566, 567, 571), (548, 527, 564, 574), (574, 564, 565, 575), (528, 545, 584, 578), (578, 584, 585, 579), (529, 539, 580, 576), (576, 580, 581, 577), (538, 528, 578, 582), (582, 578, 579, 583), (549, 529, 576, 586), (586, 576, 577, 587), (21, 54, 542, 523), (356, 357, 585, 584), (42, 203, 559, 536), (82, 363, 587, 550), (357, 73, 546, 585), (69, 284, 572, 544), (20, 34, 532, 522), (284, 285, 573, 572), (198, 270, 342, 343), (197, 28, 269, 341), (26, 22, 268, 340), (588, 591, 199, 271), (342, 270, 29, 196), (196, 29, 28, 197), (341, 269, 23, 27), (27, 23, 22, 26), (340, 268, 590, 589), (589, 590, 591, 588), (191, 7, 342, 196), (261, 260, 27, 26), (84, 75, 270, 198), (81, 360, 590, 268), (18, 338, 588, 271), (289, 81, 268, 22), (75, 216, 29, 270), (360, 361, 591, 590), (6, 84, 198, 343), (338, 339, 589, 588), (216, 217, 28, 29), (339, 14, 340, 589), (605, 603, 594, 599), (609, 606, 595, 600), (613, 611, 596, 601), (592, 593, 598, 597), (598, 593, 602, 604), (604, 602, 603, 605), (599, 594, 607, 608), (608, 607, 606, 609), (600, 595, 610, 612), (612, 610, 611, 613), (359, 358, 612, 613), (336, 337, 611, 610), (2, 3, 593, 592), (215, 214, 604, 605), (17, 72, 601, 596), (55, 2, 592, 597), (70, 287, 609, 600), (337, 17, 596, 611), (9, 267, 607, 594), (64, 55, 597, 598), (286, 68, 599, 608), (3, 188, 602, 593), (614, 615, 617, 616), (616, 617, 621, 620), (620, 621, 619, 618), (618, 619, 615, 614), (616, 620, 618, 614), (621, 617, 623, 624), (625, 624, 628, 629), (619, 621, 624, 625), (617, 615, 622, 623), (615, 619, 625, 622), (628, 627, 626, 629), (623, 622, 626, 627), (622, 625, 629, 626), (624, 623, 627, 628), (630, 631, 633, 632), (632, 633, 637, 636), (636, 637, 635, 634), (634, 635, 631, 630), (632, 636, 634, 630), (637, 633, 639, 641), (641, 639, 638, 640), (635, 637, 641, 640), (633, 631, 638, 639), (631, 635, 640, 638), (642, 643, 645, 644), (644, 645, 649, 648), (648, 649, 647, 646), (646, 647, 643, 642), (644, 648, 646, 642), (649, 645, 651, 653), (653, 651, 650, 652), (647, 649, 653, 652), (645, 643, 650, 651), (643, 647, 652, 650), (654, 655, 657, 656), (656, 657, 661, 660), (660, 661, 659, 658), (658, 659, 655, 654), (656, 660, 658, 654), (661, 657, 663, 665), (665, 663, 662, 664), (659, 661, 665, 664), (657, 655, 662, 663), (655, 659, 664, 662), (666, 667, 669, 668), (668, 669, 673, 672), (672, 673, 671, 670), (670, 671, 667, 666), (668, 672, 670, 666), (673, 669, 675, 677), (677, 675, 674, 676), (671, 673, 677, 676), (669, 667, 674, 675), (667, 671, 676, 674)])
me_cube_001.polygons.foreach_set('material_index', [1, 1, 1, 1, 1, 1, 1, 1, 1, 1, 1, 1, 1, 1, 1, 1, 1, 1, 1, 1, 1, 1, 1, 1, 1, 1, 1, 1, 1, 1, 1, 1, 1, 1, 1, 1, 1, 1, 1, 1, 1, 1, 1, 1, 1, 1, 1, 1, 1, 1, 1, 1, 1, 1, 1, 1, 1, 1, 1, 1, 1, 1, 1, 1, 1, 1, 1, 1, 1, 1, 1, 1, 1, 1, 1, 1, 1, 1, 1, 1, 1, 1, 1, 1, 1, 1, 1, 1, 1, 1, 1, 1, 1, 1, 1, 1, 1, 1, 1, 1, 1, 1, 1, 1, 1, 1, 1, 1, 1, 1, 1, 1, 1, 1, 1, 1, 1, 1, 1, 1, 1, 1, 1, 1, 1, 1, 1, 1, 1, 1, 1, 1, 1, 1, 1, 1, 1, 1, 1, 1, 1, 1, 1, 1, 1, 1, 1, 1, 1, 1, 1, 1, 1, 1, 1, 1, 1, 1, 1, 1, 1, 1, 1, 1, 1, 1, 1, 1, 1, 1, 1, 1, 1, 1, 1, 1, 1, 1, 1, 1, 1, 1, 1, 1, 1, 1, 1, 1, 1, 1, 1, 1, 1, 1, 1, 1, 1, 1, 1, 1, 1, 1, 1, 1, 1, 1, 1, 1, 1, 1, 1, 1, 1, 1, 1, 1, 1, 1, 1, 1, 1, 1, 1, 1, 1, 1, 1, 1, 1, 1, 1, 1, 1, 1, 1, 1, 1, 1, 1, 1, 1, 1, 1, 1, 1, 1, 1, 1, 1, 1, 1, 1, 1, 1, 1, 1, 1, 1, 1, 1, 1, 1, 1, 1, 1, 1, 1, 1, 1, 1, 1, 1, 1, 1, 1, 1, 1, 1, 1, 1, 1, 1, 1, 1, 1, 1, 1, 1, 1, 1, 1, 1, 1, 1, 1, 1, 1, 1, 1, 1, 1, 1, 1, 1, 1, 1, 1, 1, 1, 1, 1, 1, 1, 1, 1, 1, 1, 1, 1, 1, 1, 1, 1, 1, 1, 1, 1, 1, 1, 1, 1, 1, 1, 1, 1, 1, 1, 1, 1, 1, 1, 1, 1, 1, 1, 1, 1, 1, 1, 1, 1, 1, 1, 1, 1, 1, 1, 1, 1, 1, 1, 1, 1, 1, 1, 1, 1, 1, 1, 1, 1, 1, 1, 1, 1, 1, 1, 1, 1, 1, 1, 1, 1, 1, 1, 1, 1, 1, 1, 1, 0, 0, 0, 0, 0, 0, 1, 1, 1, 1, 1, 1, 1, 1, 1, 1, 1, 1, 1, 1, 1, 1, 1, 1, 1, 1, 1, 1, 1, 1, 1, 1, 1, 1, 1, 1, 1, 1, 1, 1, 1, 1, 1, 1, 1, 1, 1, 1, 1, 1, 1, 1, 1, 1, 1, 1, 1, 1, 1, 1, 1, 1, 1, 1, 1, 1, 1, 1, 0, 0, 0, 1, 1, 1, 1, 1, 1, 1, 1, 1, 0, 0, 0, 0, 0, 0, 0, 0, 0, 1, 1, 1, 1, 1, 1, 1, 1, 1, 1, 1, 1, 1, 1, 1, 1, 1, 1, 1, 1, 1, 1, 1, 1, 1, 1, 1, 1, 1, 1, 1, 1, 1, 1, 1, 1, 1, 1, 1, 1, 1, 1, 1, 1, 1, 1, 1, 1, 1, 1, 1, 1, 1, 1, 1, 1, 1, 1, 1, 1, 1, 1, 1, 1, 1, 1, 1, 1, 1, 1, 1, 1, 1, 1, 1, 1, 1, 1, 1, 1, 1, 1, 1, 1, 1, 1, 1, 1, 1, 1, 1, 1, 1, 1, 1, 1, 1, 1, 1, 1, 1, 1, 1, 1, 1, 1, 1, 1, 1, 1, 1, 1, 1, 1, 1, 1, 1, 1, 1, 1, 1, 1, 1, 1, 1, 1, 1, 1, 1, 1, 1, 1, 1, 1, 1, 1, 1, 1, 1, 1, 1, 1, 1, 1, 1, 1, 1, 1, 1, 1, 1, 1, 1, 1, 1, 1, 1, 1, 1, 1, 1, 1, 1, 1, 1, 1, 1, 1, 1, 1, 1, 1, 1])
_uv = me_cube_001.uv_layers.new(name='UVMap')
_uv.uv.foreach_set('vector', [0.04866, 0.1325, 0.1574, 0.2344, 0.1039, 0.5692, -0.03356, 0.5994, 0.4826, 0.5235, 0.4994, 0.535, 0.4966, 0.5383, 0.4803, 0.5263, 0.7811, 0.7018, 0.6477, 0.6286, 0.6582, 0.2907, 0.7816, 0.2308, 0.1937, 0.2641, 0.1574, 0.2344, 0.1641, 0.2275, 0.1996, 0.2581, 0.7915, 0.7366, 0.7811, 0.7018, 0.7816, 0.2308, 0.7915, 0.1985, 0.1547, 0.5798, 0.1114, 0.5955, 0.1086, 0.5867, 0.1516, 0.5724, 0.5115, 0.361, 0.4994, 0.535, 0.4826, 0.5235, 0.4938, 0.3697, 0.5852, 0.3238, 0.5724, 0.5847, 0.5438, 0.5658, 0.5566, 0.3381, 0.1829, 0.5472, 0.2238, 0.2887, 0.2491, 0.3095, 0.2141, 0.5355, 0.4752, 0.3699, 0.4886, 0.3616, 0.4906, 0.3643, 0.4768, 0.3722, 0.4678, 0.3818, 0.4597, 0.385, 0.4603, 0.3835, 0.4669, 0.3801, 0.2634, 0.5153, 0.289, 0.3419, 0.3042, 0.3536, 0.2826, 0.5072, 0.5115, 0.361, 0.4938, 0.3697, 0.4921, 0.3667, 0.5094, 0.3575, 0.2826, 0.5072, 0.2984, 0.5006, 0.2997, 0.5032, 0.2843, 0.5104, 0.3218, 0.494, 0.3197, 0.4925, 0.3339, 0.3754, 0.3365, 0.3741, 0.3025, 0.5078, 0.2877, 0.5161, 0.2858, 0.513, 0.3009, 0.5053, 0.4678, 0.3818, 0.4583, 0.5068, 0.4504, 0.5018, 0.4597, 0.385, 0.3109, 0.4954, 0.3266, 0.3703, 0.3339, 0.3754, 0.3197, 0.4925, 0.4597, 0.6687, 0.4766, 0.7111, 0.4665, 0.7147, 0.4515, 0.6712, 0.4288, 0.6762, 0.4221, 0.6395, 0.4291, 0.6383, 0.4374, 0.6746, 0.4123, 0.5144, 0.4094, 0.5143, 0.4222, 0.3691, 0.4253, 0.3693, 0.3613, 0.5114, 0.3584, 0.5104, 0.3736, 0.3652, 0.3767, 0.3646, 0.3333, 0.5512, 0.3419, 0.5351, 0.345, 0.5365, 0.337, 0.5529, 0.3613, 0.5114, 0.3592, 0.5247, 0.356, 0.5239, 0.3589, 0.5135, 0.3497, 0.2805, 0.343, 0.2544, 0.349, 0.2531, 0.3549, 0.2794, 0.5843, 0.003652, 0.6071, 0.005118, 0.5983, 0.02328, 0.5893, 0.02021, 0.4261, 0.3412, 0.4319, 0.3252, 0.4356, 0.3264, 0.4293, 0.3422, 0.3767, 0.3646, 0.3736, 0.3652, 0.3734, 0.3627, 0.3748, 0.3625, 0.2762, -0.02638, 0.2954, -0.03866, 0.3006, -0.01883, 0.2912, -0.01601, 0.4312, 0.3585, 0.4253, 0.3693, 0.4243, 0.367, 0.4289, 0.3576, 0.4766, 0.7111, 0.5018, 0.7623, 0.4903, 0.7683, 0.4665, 0.7147, 0.4055, 0.5285, 0.4061, 0.5151, 0.4081, 0.5171, 0.4082, 0.5283, 0.3195, -0.03916, 0.3525, 0.1342, 0.3404, 0.1358, 0.3109, -0.01866, 0.6071, 0.005118, 0.6257, 0.01829, 0.6062, 0.02919, 0.5983, 0.02328, 0.339, 0.5769, 0.3286, 0.6005, 0.3232, 0.5982, 0.3344, 0.5751, 0.2989, 0.6623, 0.2763, 0.704, 0.2672, 0.699, 0.2911, 0.6586, 0.4247, 0.5597, 0.4308, 0.5805, 0.426, 0.5816, 0.4207, 0.5606, 0.0728, 0.8775, 0.2394, 0.7599, 0.269, 0.8623, 0.1755, 0.9952, 0.3775, 0.3518, 0.3767, 0.3646, 0.3748, 0.3625, 0.3749, 0.3519, 0.4112, -0.04951, 0.4053, 0.134, 0.3525, 0.1342, 0.3195, -0.03916, 0.3286, 0.6005, 0.3156, 0.6284, 0.3091, 0.6256, 0.3232, 0.5982, 0.3397, 0.6743, 0.2989, 0.6623, 0.3156, 0.6284, 0.3496, 0.6383, 0.364, 0.3387, 0.3601, 0.3222, 0.3639, 0.3215, 0.3673, 0.3381, 0.4361, 0.222, 0.4706, 0.231, 0.458, 0.2603, 0.4282, 0.2525, 0.4253, 0.3693, 0.4222, 0.3691, 0.423, 0.3666, 0.4243, 0.367, 0.4071, 0.3532, 0.4213, 0.3554, 0.4194, 0.3681, 0.4046, 0.3667, 0.5043, 0.1536, 0.5843, 0.003652, 0.5893, 0.02021, 0.514, 0.1576, 0.4175, 0.3018, 0.4391, 0.3066, 0.4319, 0.3252, 0.4131, 0.321, 0.5891, 0.9585, 0.4531, 0.7858, 0.4683, 0.7791, 0.5861, 0.9353, 0.3625, 0.5827, 0.339, 0.5769, 0.3473, 0.5569, 0.3675, 0.5616, 0.4094, 0.5143, 0.4061, 0.5151, 0.4194, 0.3681, 0.4222, 0.3691, 0.3768, 0.513, 0.3613, 0.5114, 0.3767, 0.3646, 0.39, 0.3649, 0.4308, 0.5805, 0.4381, 0.6049, 0.4324, 0.6063, 0.426, 0.5816, 0.3741, 0.5272, 0.3592, 0.5247, 0.3613, 0.5114, 0.3768, 0.513, 0.2406, 0.5248, 0.2634, 0.5153, 0.2653, 0.5192, 0.2429, 0.5293, -0.008429, 0.7762, 0.1625, 0.6806, 0.202, 0.7245, 0.0394, 0.8451, -0.03356, 0.5994, -0.04873, 0.6275, 0.04516, 0.09315, 0.04866, 0.1325, 0.04516, 0.09315, 0.1787, 0.2136, 0.1706, 0.2211, 0.06918, 0.1273, 0.3007, 0.2355, 0.3347, 0.2235, 0.343, 0.2544, 0.3137, 0.2643, 0.2974, 0.3336, 0.311, 0.3467, 0.3085, 0.349, 0.2943, 0.3364, 0.3538, 0.3564, 0.367, 0.3531, 0.3707, 0.3651, 0.3571, 0.3684, 0.1574, 0.2344, 0.04866, 0.1325, 0.06405, 0.1328, 0.1641, 0.2275, 0.3336, 0.3098, 0.3553, 0.3029, 0.3601, 0.3222, 0.3419, 0.3278, 0.2763, 0.704, 0.2394, 0.7599, 0.2289, 0.7506, 0.2672, 0.699, 0.3239, 0.509, 0.3143, 0.5008, 0.3218, 0.494, 0.3319, 0.4994, 0.3584, 0.5104, 0.3554, 0.5102, 0.3707, 0.3651, 0.3736, 0.3652, 0.3319, 0.4994, 0.3218, 0.494, 0.3365, 0.3741, 0.3452, 0.371, 0.4061, 0.5151, 0.4094, 0.5143, 0.4096, 0.5169, 0.4081, 0.5171, 0.2839, 0.5437, 0.2693, 0.5261, 0.2877, 0.5161, 0.3002, 0.5301, 0.5018, 0.7623, 0.625, 0.9267, 0.6049, 0.9232, 0.4903, 0.7683, 0.2111, 0.5958, 0.1908, 0.565, 0.2217, 0.5505, 0.2402, 0.5758, 0.4858, 0.1963, 0.5043, 0.1536, 0.514, 0.1576, 0.4939, 0.1996, 0.1082, 0.03414, 0.2196, 0.1832, 0.1787, 0.2136, 0.04516, 0.09315, 0.5852, 0.3238, 0.5566, 0.3381, 0.5536, 0.3332, 0.5819, 0.318, 0.7004, 0.06362, 0.5824, 0.2, 0.5412, 0.1708, 0.6257, 0.01829, 0.5593, 0.6007, 0.5323, 0.5793, 0.5366, 0.5746, 0.5641, 0.5952, 0.4972, 0.6511, 0.4597, 0.6687, 0.4474, 0.6338, 0.4794, 0.6203, 0.5197, 0.5491, 0.5438, 0.5658, 0.5399, 0.5707, 0.5163, 0.5531, 0.4539, 0.5719, 0.4308, 0.5805, 0.4247, 0.5597, 0.444, 0.553, 0.4504, 0.5018, 0.4478, 0.5033, 0.4575, 0.3837, 0.4597, 0.385, 0.4265, 0.5103, 0.4123, 0.5144, 0.4253, 0.3693, 0.4366, 0.3736, 0.5724, 0.5847, 0.6065, 0.6057, 0.6015, 0.6126, 0.5679, 0.5904, 0.431, 0.5231, 0.4166, 0.527, 0.4123, 0.5144, 0.4265, 0.5103, 0.4542, 0.3127, 0.445, 0.3301, 0.4415, 0.3287, 0.4501, 0.3109, 0.4907, 0.3363, 0.5052, 0.3512, 0.4886, 0.3616, 0.4765, 0.349, 0.3614, 0.219, 0.3654, 0.2505, 0.3593, 0.2513, 0.354, 0.2199, 0.455, 0.3695, 0.4644, 0.3769, 0.4575, 0.3837, 0.4478, 0.3788, 0.3244, 0.1867, 0.3113, 0.1416, 0.3217, 0.1392, 0.3332, 0.1848, 0.5528, 0.2815, 0.5753, 0.3077, 0.5478, 0.3245, 0.5281, 0.3026, 0.417, 0.6092, 0.4129, 0.5839, 0.4178, 0.5831, 0.4228, 0.6083, 0.7527, 0.8072, 0.5961, 0.694, 0.6317, 0.6537, 0.7915, 0.7366, 0.3597, 0.302, 0.3635, 0.3014, 0.3671, 0.3209, 0.3639, 0.3215, 0.4433, 0.3081, 0.4467, 0.3095, 0.4386, 0.3275, 0.4356, 0.3264, 0.3701, 0.3525, 0.3727, 0.3521, 0.3734, 0.3627, 0.372, 0.3625, 0.4244, 0.3562, 0.4268, 0.3569, 0.423, 0.3666, 0.4217, 0.366, 0.3419, 0.222, 0.348, 0.2209, 0.3541, 0.2522, 0.349, 0.2531, 0.4773, 0.2337, 0.4828, 0.2362, 0.4684, 0.2644, 0.4637, 0.2625, 0.6062, 0.02919, 0.5307, 0.1653, 0.523, 0.1615, 0.5983, 0.02328, 0.3109, -0.01866, 0.3404, 0.1358, 0.3317, 0.1372, 0.3006, -0.01883, 0.5983, 0.02328, 0.523, 0.1615, 0.514, 0.1576, 0.5893, 0.02021, 0.348, 0.2209, 0.354, 0.2199, 0.3593, 0.2513, 0.3541, 0.2522, 0.3727, 0.3521, 0.3749, 0.3519, 0.3748, 0.3625, 0.3734, 0.3627, 0.3635, 0.3014, 0.3672, 0.3009, 0.3703, 0.3204, 0.3671, 0.3209, 0.3006, -0.01883, 0.3317, 0.1372, 0.3217, 0.1392, 0.2912, -0.01601, 0.4467, 0.3095, 0.4501, 0.3109, 0.4415, 0.3287, 0.4386, 0.3275, 0.4268, 0.3569, 0.4289, 0.3576, 0.4243, 0.367, 0.423, 0.3666, 0.4828, 0.2362, 0.4881, 0.2387, 0.473, 0.2665, 0.4684, 0.2644, 0.3717, 0.3003, 0.3742, 0.3199, 0.3703, 0.3204, 0.3672, 0.3009, 0.4945, 0.242, 0.4784, 0.2691, 0.473, 0.2665, 0.4881, 0.2387, 0.4222, 0.3691, 0.4194, 0.3681, 0.4217, 0.366, 0.423, 0.3666, 0.4476, 0.2851, 0.458, 0.2603, 0.4637, 0.2625, 0.4525, 0.287, 0.3736, 0.3652, 0.3707, 0.3651, 0.372, 0.3625, 0.3734, 0.3627, 0.3113, 0.1416, 0.2762, -0.02638, 0.2912, -0.01601, 0.3217, 0.1392, 0.2954, -0.03866, 0.3195, -0.03916, 0.3109, -0.01866, 0.3006, -0.01883, 0.6257, 0.01829, 0.5412, 0.1708, 0.5307, 0.1653, 0.6062, 0.02919, 0.06918, 0.1273, 0.1706, 0.2211, 0.1641, 0.2275, 0.06405, 0.1328, 0.2288, 0.2837, 0.233, 0.2796, 0.2569, 0.3018, 0.2533, 0.3052, 0.3281, 0.3687, 0.3295, 0.3674, 0.334, 0.3731, 0.3333, 0.3735, 0.2919, 0.3388, 0.2943, 0.3364, 0.3085, 0.349, 0.3065, 0.351, 0.04866, 0.1325, 0.04516, 0.09315, 0.06918, 0.1273, 0.06405, 0.1328, 0.2707, 0.3273, 0.2491, 0.3095, 0.2533, 0.3052, 0.2743, 0.3237, 0.3168, 0.3629, 0.3042, 0.3536, 0.3065, 0.351, 0.3186, 0.3609, 0.331, 0.3662, 0.3365, 0.3741, 0.334, 0.3731, 0.3295, 0.3674, 0.3365, 0.3741, 0.3339, 0.3754, 0.3333, 0.3735, 0.334, 0.3731, 0.2383, 0.2748, 0.2614, 0.2977, 0.2569, 0.3018, 0.233, 0.2796, 0.5789, 0.3133, 0.5819, 0.318, 0.5536, 0.3332, 0.5511, 0.3292, 0.4658, 0.3786, 0.4669, 0.3801, 0.4603, 0.3835, 0.4599, 0.3829, 0.5075, 0.3546, 0.5094, 0.3575, 0.4921, 0.3667, 0.4906, 0.3643, 0.7664, 0.2288, 0.6538, 0.282, 0.6498, 0.2749, 0.7652, 0.2217, 0.7816, 0.2308, 0.6582, 0.2907, 0.6538, 0.282, 0.7664, 0.2288, 0.6451, 0.2671, 0.7915, 0.1985, 0.7652, 0.2217, 0.6498, 0.2749, 0.7915, 0.1985, 0.7816, 0.2308, 0.7664, 0.2288, 0.7652, 0.2217, 0.5248, 0.3388, 0.5478, 0.3245, 0.5511, 0.3292, 0.5275, 0.3429, 0.6073, 0.289, 0.6451, 0.2671, 0.6498, 0.2749, 0.6114, 0.2956, 0.4597, 0.385, 0.4575, 0.3837, 0.4599, 0.3829, 0.4603, 0.3835, 0.3359, 1.049, 0.3552, 0.8756, 0.3986, 0.8815, 0.4163, 1.05, 0.3781, 0.7802, 0.4531, 0.7858, 0.3986, 0.8815, 0.3552, 0.8756, 0.4531, 0.7858, 0.5891, 0.9585, 0.4163, 1.05, 0.3986, 0.8815, 0.2762, -0.02638, 0.3113, 0.1416, 0.2645, 0.1595, 0.188, -0.007746, 0.188, -0.007746, 0.2645, 0.1595, 0.2196, 0.1832, 0.1082, 0.03414, 0.2717, 0.6473, 0.2389, 0.6229, 0.264, 0.5981, 0.2927, 0.6171, 0.2389, 0.6229, 0.2111, 0.5958, 0.2402, 0.5758, 0.264, 0.5981, 0.3228, 0.5697, 0.3025, 0.5578, 0.3156, 0.5418, 0.3333, 0.5512, 0.3025, 0.5578, 0.2839, 0.5437, 0.3002, 0.5301, 0.3156, 0.5418, 0.3554, 0.5102, 0.3435, 0.5052, 0.3571, 0.3684, 0.3707, 0.3651, 0.3435, 0.5052, 0.3319, 0.4994, 0.3452, 0.371, 0.3571, 0.3684, 0.3488, 0.5213, 0.3362, 0.5158, 0.3435, 0.5052, 0.3554, 0.5102, 0.3362, 0.5158, 0.3239, 0.509, 0.3319, 0.4994, 0.3435, 0.5052, 0.2974, 0.3336, 0.3145, 0.3208, 0.3254, 0.336, 0.311, 0.3467, 0.3145, 0.3208, 0.3336, 0.3098, 0.3419, 0.3278, 0.3254, 0.336, 0.331, 0.3662, 0.3411, 0.3605, 0.3452, 0.371, 0.3365, 0.3741, 0.3411, 0.3605, 0.3538, 0.3564, 0.3571, 0.3684, 0.3452, 0.371, 0.2383, 0.2748, 0.2676, 0.2517, 0.2862, 0.2787, 0.2614, 0.2977, 0.2676, 0.2517, 0.3007, 0.2355, 0.3137, 0.2643, 0.2862, 0.2787, -0.04873, 0.6275, 0.1114, 0.5955, 0.1327, 0.6376, -0.03857, 0.7018, -0.03857, 0.7018, 0.1327, 0.6376, 0.1625, 0.6806, -0.008429, 0.7762, 0.625, 0.9267, 0.5018, 0.7623, 0.5528, 0.73, 0.6962, 0.8721, 0.6962, 0.8721, 0.5528, 0.73, 0.5961, 0.694, 0.7527, 0.8072, 0.4945, 0.242, 0.5248, 0.2601, 0.5048, 0.284, 0.4784, 0.2691, 0.5248, 0.2601, 0.5528, 0.2815, 0.5281, 0.3026, 0.5048, 0.284, 0.4312, 0.3585, 0.4432, 0.3634, 0.4366, 0.3736, 0.4253, 0.3693, 0.4432, 0.3634, 0.455, 0.3695, 0.4478, 0.3788, 0.4366, 0.3736, 0.4542, 0.3127, 0.4741, 0.3229, 0.4618, 0.3384, 0.445, 0.3301, 0.4741, 0.3229, 0.4907, 0.3363, 0.4765, 0.349, 0.4618, 0.3384, 0.4539, 0.5112, 0.4438, 0.5172, 0.4388, 0.5069, 0.4478, 0.5033, 0.4438, 0.5172, 0.431, 0.5231, 0.4265, 0.5103, 0.4388, 0.5069, 0.4478, 0.5033, 0.4388, 0.5069, 0.4478, 0.3788, 0.4575, 0.3837, 0.4388, 0.5069, 0.4265, 0.5103, 0.4366, 0.3736, 0.4478, 0.3788, 0.4911, 0.5442, 0.4738, 0.559, 0.4611, 0.5432, 0.4758, 0.5311, 0.4738, 0.559, 0.4539, 0.5719, 0.444, 0.553, 0.4611, 0.5432, 0.5593, 0.6007, 0.5313, 0.629, 0.5079, 0.602, 0.5323, 0.5793, 0.5313, 0.629, 0.4972, 0.6511, 0.4794, 0.6203, 0.5079, 0.602, 0.7915, 0.1985, 0.6451, 0.2671, 0.617, 0.2323, 0.7578, 0.1263, 0.7578, 0.1263, 0.617, 0.2323, 0.5824, 0.2, 0.7004, 0.06362, 0.5961, 0.694, 0.5528, 0.73, 0.5225, 0.6865, 0.5613, 0.6592, 0.3837, 0.6805, 0.3829, 0.7265, 0.3732, 0.7179, 0.3761, 0.6877, 0.6317, 0.6537, 0.5961, 0.694, 0.5613, 0.6592, 0.5918, 0.6251, 0.5918, 0.6251, 0.5613, 0.6592, 0.5313, 0.629, 0.5593, 0.6007, 0.5824, 0.2, 0.617, 0.2323, 0.5825, 0.2589, 0.5513, 0.2328, 0.2446, 0.2206, 0.2831, 0.2017, 0.2812, 0.2114, 0.2554, 0.2219, 0.5412, 0.1708, 0.5824, 0.2, 0.5513, 0.2328, 0.5146, 0.21, 0.5146, 0.21, 0.5513, 0.2328, 0.5248, 0.2601, 0.4945, 0.242, 0.2196, 0.1832, 0.2645, 0.1595, 0.2831, 0.2017, 0.2446, 0.2206, 0.5248, 0.2601, 0.5513, 0.2328, 0.5529, 0.242, 0.534, 0.2585, 0.1787, 0.2136, 0.2196, 0.1832, 0.2446, 0.2206, 0.211, 0.2476, 0.211, 0.2476, 0.2446, 0.2206, 0.2676, 0.2517, 0.2383, 0.2748, 0.1625, 0.6806, 0.1327, 0.6376, 0.1752, 0.6158, 0.2047, 0.6501, 0.1752, 0.6158, 0.2111, 0.5958, 0.211, 0.6041, 0.1868, 0.6161, 0.202, 0.7245, 0.1625, 0.6806, 0.2047, 0.6501, 0.2435, 0.6831, 0.2435, 0.6831, 0.2047, 0.6501, 0.2389, 0.6229, 0.2717, 0.6473, 0.5478, 0.3245, 0.5753, 0.3077, 0.5789, 0.3133, 0.5511, 0.3292, 0.5753, 0.3077, 0.6073, 0.289, 0.6114, 0.2956, 0.5789, 0.3133, 0.6498, 0.2749, 0.6538, 0.282, 0.6147, 0.3012, 0.6114, 0.2956, 0.6114, 0.2956, 0.6147, 0.3012, 0.5819, 0.318, 0.5789, 0.3133, 0.1787, 0.2136, 0.211, 0.2476, 0.2047, 0.2532, 0.1706, 0.2211, 0.211, 0.2476, 0.2383, 0.2748, 0.233, 0.2796, 0.2047, 0.2532, 0.1641, 0.2275, 0.1706, 0.2211, 0.2047, 0.2532, 0.1996, 0.2581, 0.1996, 0.2581, 0.2047, 0.2532, 0.233, 0.2796, 0.2288, 0.2837, 0.5412, 0.1708, 0.5146, 0.21, 0.507, 0.2058, 0.5307, 0.1653, 0.5146, 0.21, 0.4945, 0.242, 0.4881, 0.2387, 0.507, 0.2058, 0.523, 0.1615, 0.5307, 0.1653, 0.507, 0.2058, 0.5005, 0.2026, 0.5005, 0.2026, 0.507, 0.2058, 0.4881, 0.2387, 0.4828, 0.2362, 0.3317, 0.1372, 0.3404, 0.1358, 0.3478, 0.1823, 0.3405, 0.1834, 0.3405, 0.1834, 0.3478, 0.1823, 0.354, 0.2199, 0.348, 0.2209, 0.514, 0.1576, 0.523, 0.1615, 0.5005, 0.2026, 0.4939, 0.1996, 0.4939, 0.1996, 0.5005, 0.2026, 0.4828, 0.2362, 0.4773, 0.2337, 0.3217, 0.1392, 0.3317, 0.1372, 0.3405, 0.1834, 0.3332, 0.1848, 0.3332, 0.1848, 0.3405, 0.1834, 0.348, 0.2209, 0.3419, 0.222, 0.617, 0.2323, 0.6451, 0.2671, 0.6073, 0.289, 0.5825, 0.2589, 0.5825, 0.2589, 0.6073, 0.289, 0.5753, 0.3077, 0.5528, 0.2815, 0.343, 0.2544, 0.3347, 0.2235, 0.3419, 0.222, 0.349, 0.2531, 0.3347, 0.2235, 0.3244, 0.1867, 0.3332, 0.1848, 0.3419, 0.222, 0.3525, 0.1342, 0.3567, 0.1813, 0.3478, 0.1823, 0.3404, 0.1358, 0.3567, 0.1813, 0.3614, 0.219, 0.354, 0.2199, 0.3478, 0.1823, 0.5528, 0.73, 0.5018, 0.7623, 0.4766, 0.7111, 0.5225, 0.6865, 0.5225, 0.6865, 0.4766, 0.7111, 0.4597, 0.6687, 0.4972, 0.6511, 0.5097, 0.5603, 0.4911, 0.5442, 0.4942, 0.541, 0.5133, 0.5564, 0.4539, 0.5112, 0.4478, 0.5033, 0.4504, 0.5042, 0.4554, 0.5099, 0.6582, 0.2907, 0.6184, 0.3079, 0.6147, 0.3012, 0.6538, 0.282, 0.6184, 0.3079, 0.5852, 0.3238, 0.5819, 0.318, 0.6147, 0.3012, 0.458, 0.2603, 0.4706, 0.231, 0.4773, 0.2337, 0.4637, 0.2625, 0.4706, 0.231, 0.4858, 0.1963, 0.4939, 0.1996, 0.4773, 0.2337, 0.1327, 0.6376, 0.1114, 0.5955, 0.1547, 0.5798, 0.1752, 0.6158, 0.1752, 0.6158, 0.1547, 0.5798, 0.1908, 0.565, 0.2111, 0.5958, 0.2394, 0.7599, 0.0728, 0.8775, 0.07618, 0.8591, 0.2289, 0.7506, 0.4381, 0.6049, 0.4474, 0.6338, 0.4406, 0.6357, 0.4324, 0.6063, 0.2645, 0.1595, 0.3113, 0.1416, 0.3244, 0.1867, 0.2831, 0.2017, 0.2831, 0.2017, 0.3244, 0.1867, 0.3347, 0.2235, 0.3007, 0.2355, 0.4562, 0.1411, 0.5043, 0.1536, 0.4858, 0.1963, 0.4437, 0.1853, 0.4437, 0.1853, 0.4858, 0.1963, 0.4706, 0.231, 0.4361, 0.222, 0.3162, 0.7706, 0.2394, 0.7599, 0.2763, 0.704, 0.3299, 0.7189, 0.3299, 0.7189, 0.2763, 0.704, 0.2989, 0.6623, 0.3397, 0.6743, 0.3473, 0.5569, 0.339, 0.5769, 0.3344, 0.5751, 0.3434, 0.5555, 0.4474, 0.6338, 0.4597, 0.6687, 0.4515, 0.6712, 0.4406, 0.6357, 0.4381, 0.7222, 0.4288, 0.6762, 0.4374, 0.6746, 0.449, 0.7198, 0.2717, 0.6473, 0.2927, 0.6171, 0.2987, 0.6205, 0.2788, 0.6518, 0.3554, 0.5102, 0.3584, 0.5104, 0.3576, 0.5129, 0.3562, 0.5125, 0.4221, 0.6395, 0.417, 0.6092, 0.4228, 0.6083, 0.4291, 0.6383, 0.1039, 0.5692, 0.1574, 0.2344, 0.1937, 0.2641, 0.1467, 0.5588, 0.1467, 0.5588, 0.1937, 0.2641, 0.2238, 0.2887, 0.1829, 0.5472, 0.6582, 0.2907, 0.6477, 0.6286, 0.6065, 0.6057, 0.6184, 0.3079, 0.6184, 0.3079, 0.6065, 0.6057, 0.5724, 0.5847, 0.5852, 0.3238, 0.1829, 0.5472, 0.2141, 0.5355, 0.2166, 0.5408, 0.1855, 0.5535, 0.3218, 0.494, 0.3143, 0.5008, 0.3129, 0.4989, 0.3193, 0.4947, 0.2491, 0.3095, 0.2238, 0.2887, 0.2288, 0.2837, 0.2533, 0.3052, 0.2238, 0.2887, 0.1937, 0.2641, 0.1996, 0.2581, 0.2288, 0.2837, 0.5079, 0.602, 0.4794, 0.6203, 0.465, 0.5943, 0.4886, 0.5791, 0.5613, 0.6592, 0.5225, 0.6865, 0.5229, 0.6752, 0.5495, 0.6594, 0.5323, 0.5793, 0.5079, 0.602, 0.4886, 0.5791, 0.5097, 0.5603, 0.5097, 0.5603, 0.4886, 0.5791, 0.4738, 0.559, 0.4911, 0.5442, 0.5048, 0.284, 0.5281, 0.3026, 0.507, 0.3204, 0.4878, 0.3044, 0.4878, 0.3044, 0.507, 0.3204, 0.5009, 0.3214, 0.4893, 0.3102, 0.4784, 0.2691, 0.5048, 0.284, 0.4878, 0.3044, 0.4651, 0.2925, 0.4651, 0.2925, 0.4878, 0.3044, 0.4741, 0.3229, 0.4542, 0.3127, 0.2862, 0.2787, 0.3137, 0.2643, 0.3248, 0.2887, 0.3021, 0.3012, 0.334, 0.3491, 0.3483, 0.3434, 0.3473, 0.3468, 0.3378, 0.3499, 0.2614, 0.2977, 0.2862, 0.2787, 0.3021, 0.3012, 0.2811, 0.3174, 0.2811, 0.3174, 0.3021, 0.3012, 0.3145, 0.3208, 0.2974, 0.3336, 0.264, 0.5981, 0.2402, 0.5758, 0.2638, 0.5584, 0.2847, 0.5762, 0.2111, 0.5958, 0.2389, 0.6229, 0.2284, 0.6234, 0.211, 0.6041, 0.2927, 0.6171, 0.264, 0.5981, 0.2847, 0.5762, 0.3094, 0.5914, 0.3094, 0.5914, 0.2847, 0.5762, 0.3025, 0.5578, 0.3228, 0.5697, 0.4886, 0.3616, 0.5052, 0.3512, 0.5075, 0.3546, 0.4906, 0.3643, 0.5052, 0.3512, 0.5248, 0.3388, 0.5275, 0.3429, 0.5075, 0.3546, 0.5511, 0.3292, 0.5536, 0.3332, 0.5297, 0.3463, 0.5275, 0.3429, 0.5275, 0.3429, 0.5297, 0.3463, 0.5094, 0.3575, 0.5075, 0.3546, 0.3042, 0.3536, 0.289, 0.3419, 0.2919, 0.3388, 0.3065, 0.351, 0.289, 0.3419, 0.2707, 0.3273, 0.2743, 0.3237, 0.2919, 0.3388, 0.2533, 0.3052, 0.2569, 0.3018, 0.2773, 0.3207, 0.2743, 0.3237, 0.2743, 0.3237, 0.2773, 0.3207, 0.2943, 0.3364, 0.2919, 0.3388, 0.4319, 0.3252, 0.4391, 0.3066, 0.4433, 0.3081, 0.4356, 0.3264, 0.4391, 0.3066, 0.4476, 0.2851, 0.4525, 0.287, 0.4433, 0.3081, 0.3654, 0.2505, 0.3688, 0.2774, 0.3636, 0.278, 0.3593, 0.2513, 0.3688, 0.2774, 0.3717, 0.3003, 0.3672, 0.3009, 0.3636, 0.278, 0.4684, 0.2644, 0.473, 0.2665, 0.4605, 0.2903, 0.4565, 0.2886, 0.4565, 0.2886, 0.4605, 0.2903, 0.4501, 0.3109, 0.4467, 0.3095, 0.3541, 0.2522, 0.3593, 0.2513, 0.3636, 0.278, 0.3592, 0.2787, 0.3592, 0.2787, 0.3636, 0.278, 0.3672, 0.3009, 0.3635, 0.3014, 0.4637, 0.2625, 0.4684, 0.2644, 0.4565, 0.2886, 0.4525, 0.287, 0.4525, 0.287, 0.4565, 0.2886, 0.4467, 0.3095, 0.4433, 0.3081, 0.349, 0.2531, 0.3541, 0.2522, 0.3592, 0.2787, 0.3549, 0.2794, 0.3549, 0.2794, 0.3592, 0.2787, 0.3635, 0.3014, 0.3597, 0.302, 0.5281, 0.3026, 0.5478, 0.3245, 0.5248, 0.3388, 0.507, 0.3204, 0.507, 0.3204, 0.5248, 0.3388, 0.5052, 0.3512, 0.4907, 0.3363, 0.4784, 0.2691, 0.4651, 0.2925, 0.4605, 0.2903, 0.473, 0.2665, 0.4651, 0.2925, 0.4542, 0.3127, 0.4501, 0.3109, 0.4605, 0.2903, 0.4794, 0.6203, 0.4474, 0.6338, 0.4381, 0.6049, 0.465, 0.5943, 0.465, 0.5943, 0.4381, 0.6049, 0.4308, 0.5805, 0.4539, 0.5719, 0.5438, 0.5658, 0.5724, 0.5847, 0.5679, 0.5904, 0.5399, 0.5707, 0.5323, 0.5793, 0.5097, 0.5603, 0.5133, 0.5564, 0.5366, 0.5746, 0.2402, 0.5758, 0.2217, 0.5505, 0.2474, 0.5376, 0.2638, 0.5584, 0.2638, 0.5584, 0.2474, 0.5376, 0.2693, 0.5261, 0.2839, 0.5437, 0.0394, 0.8451, 0.202, 0.7245, 0.212, 0.7348, 0.06379, 0.8427, 0.3592, 0.5247, 0.3539, 0.5397, 0.3505, 0.5386, 0.356, 0.5239, 0.3137, 0.2643, 0.343, 0.2544, 0.3497, 0.2805, 0.3248, 0.2887, 0.3248, 0.2887, 0.3497, 0.2805, 0.3553, 0.3029, 0.3336, 0.3098, 0.2614, 0.2977, 0.2811, 0.3174, 0.2773, 0.3207, 0.2569, 0.3018, 0.2811, 0.3174, 0.2974, 0.3336, 0.2943, 0.3364, 0.2773, 0.3207, 0.3496, 0.6383, 0.3156, 0.6284, 0.3286, 0.6005, 0.3578, 0.6079, 0.3578, 0.6079, 0.3286, 0.6005, 0.339, 0.5769, 0.3625, 0.5827, 0.4129, 0.5839, 0.4096, 0.5625, 0.4138, 0.5619, 0.4178, 0.5831, 0.4531, 0.7858, 0.4381, 0.7222, 0.449, 0.7198, 0.4683, 0.7791, 0.4282, 0.2525, 0.458, 0.2603, 0.4476, 0.2851, 0.4215, 0.2791, 0.4215, 0.2791, 0.4476, 0.2851, 0.4391, 0.3066, 0.4175, 0.3018, 0.3601, 0.3222, 0.3553, 0.3029, 0.3597, 0.302, 0.3639, 0.3215, 0.3553, 0.3029, 0.3497, 0.2805, 0.3549, 0.2794, 0.3597, 0.302, 0.2435, 0.6831, 0.2717, 0.6473, 0.2788, 0.6518, 0.252, 0.6893, 0.4094, 0.5143, 0.4123, 0.5144, 0.4111, 0.517, 0.4096, 0.5169, 0.3539, 0.5397, 0.3473, 0.5569, 0.3434, 0.5555, 0.3505, 0.5386, 0.0728, 0.8775, 0.05114, 0.8661, 0.06873, 0.8521, 0.07618, 0.8591, 0.2634, 0.5153, 0.2826, 0.5072, 0.2843, 0.5104, 0.2653, 0.5192, 0.1467, 0.5588, 0.1829, 0.5472, 0.1855, 0.5535, 0.1493, 0.5663, 0.5566, 0.3381, 0.5323, 0.3504, 0.5297, 0.3463, 0.5536, 0.3332, 0.5323, 0.3504, 0.5115, 0.361, 0.5094, 0.3575, 0.5297, 0.3463, 0.2141, 0.5355, 0.2491, 0.3095, 0.2707, 0.3273, 0.2406, 0.5248, 0.2406, 0.5248, 0.2707, 0.3273, 0.289, 0.3419, 0.2634, 0.5153, 0.5566, 0.3381, 0.5438, 0.5658, 0.5197, 0.5491, 0.5323, 0.3504, 0.5323, 0.3504, 0.5197, 0.5491, 0.4994, 0.535, 0.5115, 0.361, 0.4611, 0.5432, 0.444, 0.553, 0.4364, 0.5371, 0.4508, 0.5295, 0.5225, 0.6865, 0.4972, 0.6511, 0.5074, 0.6515, 0.5229, 0.6752, 0.4758, 0.5311, 0.4611, 0.5432, 0.4508, 0.5295, 0.4633, 0.5202, 0.4633, 0.5202, 0.4508, 0.5295, 0.4438, 0.5172, 0.4539, 0.5112, 0.4618, 0.3384, 0.4765, 0.349, 0.4648, 0.36, 0.4518, 0.3519, 0.3145, 0.3208, 0.3021, 0.3012, 0.3083, 0.3021, 0.3152, 0.3155, 0.445, 0.3301, 0.4618, 0.3384, 0.4518, 0.3519, 0.4374, 0.3453, 0.4374, 0.3453, 0.4518, 0.3519, 0.4432, 0.3634, 0.4312, 0.3585, 0.3254, 0.336, 0.3419, 0.3278, 0.3483, 0.3434, 0.334, 0.3491, 0.4432, 0.3634, 0.4518, 0.3519, 0.4529, 0.3552, 0.4467, 0.3623, 0.311, 0.3467, 0.3254, 0.336, 0.334, 0.3491, 0.3223, 0.3575, 0.3223, 0.3575, 0.334, 0.3491, 0.3411, 0.3605, 0.331, 0.3662, 0.3156, 0.5418, 0.3002, 0.5301, 0.3132, 0.5187, 0.3267, 0.5278, 0.3625, 0.5827, 0.3875, 0.5859, 0.3833, 0.59, 0.3667, 0.5868, 0.3333, 0.5512, 0.3156, 0.5418, 0.3267, 0.5278, 0.3419, 0.5351, 0.3419, 0.5351, 0.3267, 0.5278, 0.3362, 0.5158, 0.3488, 0.5213, 0.4906, 0.3643, 0.4921, 0.3667, 0.478, 0.3741, 0.4768, 0.3722, 0.4768, 0.3722, 0.478, 0.3741, 0.4669, 0.3801, 0.4658, 0.3786, 0.311, 0.3467, 0.3223, 0.3575, 0.3202, 0.3593, 0.3085, 0.349, 0.3223, 0.3575, 0.331, 0.3662, 0.3295, 0.3674, 0.3202, 0.3593, 0.3339, 0.3754, 0.3266, 0.3703, 0.3281, 0.3687, 0.3333, 0.3735, 0.3266, 0.3703, 0.3168, 0.3629, 0.3186, 0.3609, 0.3281, 0.3687, 0.3065, 0.351, 0.3085, 0.349, 0.3202, 0.3593, 0.3186, 0.3609, 0.3186, 0.3609, 0.3202, 0.3593, 0.3295, 0.3674, 0.3281, 0.3687, 0.4386, 0.3275, 0.4415, 0.3287, 0.4344, 0.3441, 0.4319, 0.3432, 0.4319, 0.3432, 0.4344, 0.3441, 0.4289, 0.3576, 0.4268, 0.3569, 0.3671, 0.3209, 0.3703, 0.3204, 0.3728, 0.3373, 0.3701, 0.3377, 0.3701, 0.3377, 0.3728, 0.3373, 0.3749, 0.3519, 0.3727, 0.3521, 0.4356, 0.3264, 0.4386, 0.3275, 0.4319, 0.3432, 0.4293, 0.3422, 0.4293, 0.3422, 0.4319, 0.3432, 0.4268, 0.3569, 0.4244, 0.3562, 0.3639, 0.3215, 0.3671, 0.3209, 0.3701, 0.3377, 0.3673, 0.3381, 0.3673, 0.3381, 0.3701, 0.3377, 0.3727, 0.3521, 0.3701, 0.3525, 0.4765, 0.349, 0.4886, 0.3616, 0.4752, 0.3699, 0.4648, 0.36, 0.4648, 0.36, 0.4752, 0.3699, 0.4644, 0.3769, 0.455, 0.3695, 0.444, 0.553, 0.4247, 0.5597, 0.4201, 0.5422, 0.4364, 0.5371, 0.4364, 0.5371, 0.4201, 0.5422, 0.4166, 0.527, 0.431, 0.5231, 0.4478, 0.5033, 0.4504, 0.5018, 0.4512, 0.5037, 0.4504, 0.5042, 0.6477, 0.6286, 0.7811, 0.7018, 0.7658, 0.7049, 0.6427, 0.6368, 0.3002, 0.5301, 0.2877, 0.5161, 0.3025, 0.5078, 0.3132, 0.5187, 0.3132, 0.5187, 0.3025, 0.5078, 0.3143, 0.5008, 0.3239, 0.509, 0.3228, 0.5697, 0.3333, 0.5512, 0.337, 0.5529, 0.3271, 0.5718, 0.4166, 0.527, 0.4201, 0.5422, 0.4166, 0.5429, 0.4133, 0.5276, 0.3419, 0.3278, 0.3601, 0.3222, 0.364, 0.3387, 0.3483, 0.3434, 0.3483, 0.3434, 0.364, 0.3387, 0.367, 0.3531, 0.3538, 0.3564, 0.3675, 0.5616, 0.3473, 0.5569, 0.3539, 0.5397, 0.3717, 0.5432, 0.3717, 0.5432, 0.3539, 0.5397, 0.3592, 0.5247, 0.3741, 0.5272, 0.202, 0.7245, 0.2435, 0.6831, 0.252, 0.6893, 0.212, 0.7348, 0.4071, 0.5442, 0.4055, 0.5285, 0.4082, 0.5283, 0.4107, 0.5438, 0.4131, 0.321, 0.4319, 0.3252, 0.4261, 0.3412, 0.4093, 0.3382, 0.4093, 0.3382, 0.4261, 0.3412, 0.4213, 0.3554, 0.4071, 0.3532, 0.3707, 0.3651, 0.367, 0.3531, 0.3701, 0.3525, 0.372, 0.3625, 0.367, 0.3531, 0.364, 0.3387, 0.3673, 0.3381, 0.3701, 0.3525, 0.3742, 0.3199, 0.3762, 0.337, 0.3728, 0.3373, 0.3703, 0.3204, 0.3762, 0.337, 0.3775, 0.3518, 0.3749, 0.3519, 0.3728, 0.3373, 0.445, 0.3301, 0.4374, 0.3453, 0.4344, 0.3441, 0.4415, 0.3287, 0.4374, 0.3453, 0.4312, 0.3585, 0.4289, 0.3576, 0.4344, 0.3441, 0.4194, 0.3681, 0.4213, 0.3554, 0.4244, 0.3562, 0.4217, 0.366, 0.4213, 0.3554, 0.4261, 0.3412, 0.4293, 0.3422, 0.4244, 0.3562, 0.625, 0.9267, 0.6121, 0.9474, 0.5967, 0.9304, 0.6049, 0.9232, 0.4201, 0.5422, 0.4247, 0.5597, 0.4207, 0.5606, 0.4166, 0.5429, 0.3584, 0.5104, 0.3613, 0.5114, 0.3589, 0.5135, 0.3576, 0.5129, 0.4096, 0.5625, 0.4071, 0.5442, 0.4107, 0.5438, 0.4138, 0.5619, 0.2826, 0.5072, 0.3042, 0.3536, 0.3168, 0.3629, 0.2984, 0.5006, 0.2984, 0.5006, 0.3168, 0.3629, 0.3266, 0.3703, 0.3109, 0.4954, 0.4938, 0.3697, 0.4826, 0.5235, 0.4689, 0.5142, 0.4794, 0.3765, 0.4794, 0.3765, 0.4689, 0.5142, 0.4583, 0.5068, 0.4678, 0.3818, 0.2693, 0.5261, 0.2474, 0.5376, 0.2449, 0.5331, 0.2671, 0.5224, 0.2217, 0.5505, 0.1908, 0.565, 0.1878, 0.5587, 0.2188, 0.5452, 0.4938, 0.3697, 0.4794, 0.3765, 0.478, 0.3741, 0.4921, 0.3667, 0.4794, 0.3765, 0.4678, 0.3818, 0.4669, 0.3801, 0.478, 0.3741, 0.4575, 0.3837, 0.4644, 0.3769, 0.4658, 0.3786, 0.4599, 0.3829, 0.4644, 0.3769, 0.4752, 0.3699, 0.4768, 0.3722, 0.4658, 0.3786, 0.3656, 0.4364, 0.4976, 0.4364, 0.4976, 0.5324, 0.3656, 0.5324, 0.03361, 0.4364, 0.1656, 0.4364, 0.1656, 0.5324, 0.03361, 0.5324, 0.03166, 0.2372, 0.1637, 0.2372, 0.1637, 0.3332, 0.03166, 0.3332, 0.1996, 0.2372, 0.3316, 0.2372, 0.3316, 0.3332, 0.1996, 0.3332, 0.3656, 0.2372, 0.4976, 0.2372, 0.4976, 0.3332, 0.3656, 0.3332, 0.1996, 0.8348, 0.3316, 0.8348, 0.3316, 0.9308, 0.1996, 0.9308, 0.3538, 0.3564, 0.3411, 0.3605, 0.3418, 0.3577, 0.3504, 0.3555, 0.4907, 0.3363, 0.4741, 0.3229, 0.4793, 0.3217, 0.4898, 0.3315, 0.3007, 0.2355, 0.2676, 0.2517, 0.2689, 0.2433, 0.2918, 0.234, 0.4648, 0.36, 0.455, 0.3695, 0.4543, 0.3669, 0.4609, 0.361, 0.3248, 0.2887, 0.3336, 0.3098, 0.3285, 0.3088, 0.3236, 0.2948, 0.5825, 0.2589, 0.5528, 0.2815, 0.5518, 0.2739, 0.572, 0.2601, 0.3411, 0.3605, 0.334, 0.3491, 0.3378, 0.3499, 0.3418, 0.3577, 0.4518, 0.3519, 0.4648, 0.36, 0.4609, 0.361, 0.4529, 0.3552, 0.4741, 0.3229, 0.4878, 0.3044, 0.4893, 0.3102, 0.4793, 0.3217, 0.2676, 0.2517, 0.2446, 0.2206, 0.2554, 0.2219, 0.2689, 0.2433, 0.3021, 0.3012, 0.3248, 0.2887, 0.3236, 0.2948, 0.3083, 0.3021, 0.5513, 0.2328, 0.5825, 0.2589, 0.572, 0.2601, 0.5529, 0.242, 0.455, 0.3695, 0.4432, 0.3634, 0.4467, 0.3623, 0.4543, 0.3669, 0.3336, 0.3098, 0.3145, 0.3208, 0.3152, 0.3155, 0.3285, 0.3088, 0.5528, 0.2815, 0.5248, 0.2601, 0.534, 0.2585, 0.5518, 0.2739, 0.3483, 0.3434, 0.3538, 0.3564, 0.3504, 0.3555, 0.3473, 0.3468, 0.2831, 0.2017, 0.3007, 0.2355, 0.2918, 0.234, 0.2812, 0.2114, 0.507, 0.3204, 0.4907, 0.3363, 0.4898, 0.3315, 0.5009, 0.3214, 0.3762, 0.337, 0.3925, 0.3362, 0.3919, 0.3513, 0.3775, 0.3518, 0.3953, 0.2756, 0.4215, 0.2791, 0.4169, 0.2833, 0.4001, 0.2799, 0.3742, 0.3199, 0.3936, 0.319, 0.3925, 0.3362, 0.3762, 0.337, 0.3936, 0.319, 0.4131, 0.321, 0.4093, 0.3382, 0.3925, 0.3362, 0.4071, 0.5442, 0.3897, 0.5453, 0.3903, 0.5291, 0.4055, 0.5285, 0.2047, 0.6501, 0.1752, 0.6158, 0.1868, 0.6161, 0.2045, 0.6393, 0.4096, 0.5625, 0.3886, 0.5638, 0.3897, 0.5453, 0.4071, 0.5442, 0.3886, 0.5638, 0.3675, 0.5616, 0.3717, 0.5432, 0.3897, 0.5453, 0.3688, 0.2774, 0.3953, 0.2756, 0.3948, 0.2989, 0.3717, 0.3003, 0.4071, 0.3532, 0.3919, 0.3513, 0.3945, 0.3488, 0.4045, 0.3507, 0.3654, 0.2505, 0.397, 0.2488, 0.3953, 0.2756, 0.3688, 0.2774, 0.397, 0.2488, 0.4282, 0.2525, 0.4215, 0.2791, 0.3953, 0.2756, 0.417, 0.6092, 0.3873, 0.6118, 0.3875, 0.5859, 0.4129, 0.5839, 0.2389, 0.6229, 0.2047, 0.6501, 0.2045, 0.6393, 0.2284, 0.6234, 0.4221, 0.6395, 0.3857, 0.6425, 0.3873, 0.6118, 0.417, 0.6092, 0.3857, 0.6425, 0.3496, 0.6383, 0.3578, 0.6079, 0.3873, 0.6118, 0.4381, 0.7222, 0.3829, 0.7265, 0.3837, 0.6805, 0.4288, 0.6762, 0.3578, 0.6079, 0.3625, 0.5827, 0.3667, 0.5868, 0.363, 0.6032, 0.4531, 0.7858, 0.3781, 0.7802, 0.3829, 0.7265, 0.4381, 0.7222, 0.3781, 0.7802, 0.3162, 0.7706, 0.3299, 0.7189, 0.3829, 0.7265, 0.3567, 0.1813, 0.4009, 0.1787, 0.3993, 0.2166, 0.3614, 0.219, 0.4215, 0.2791, 0.4175, 0.3018, 0.4136, 0.2981, 0.4169, 0.2833, 0.3525, 0.1342, 0.4053, 0.134, 0.4009, 0.1787, 0.3567, 0.1813, 0.4053, 0.134, 0.4562, 0.1411, 0.4437, 0.1853, 0.4009, 0.1787, 0.2394, 0.7599, 0.3162, 0.7706, 0.3095, 0.869, 0.269, 0.8623, 0.3162, 0.7706, 0.3781, 0.7802, 0.3552, 0.8756, 0.3095, 0.869, 0.1755, 0.9952, 0.269, 0.8623, 0.3095, 0.869, 0.2577, 1.033, 0.2577, 1.033, 0.3095, 0.869, 0.3552, 0.8756, 0.3359, 1.049, 0.4055, 0.5285, 0.3903, 0.5291, 0.3922, 0.5148, 0.4061, 0.5151, 0.3903, 0.5291, 0.3741, 0.5272, 0.3768, 0.513, 0.3922, 0.5148, 0.4061, 0.5151, 0.3922, 0.5148, 0.4046, 0.3667, 0.4194, 0.3681, 0.3922, 0.5148, 0.3768, 0.513, 0.39, 0.3649, 0.4046, 0.3667, 0.4129, 0.5839, 0.3875, 0.5859, 0.3886, 0.5638, 0.4096, 0.5625, 0.3875, 0.5859, 0.3625, 0.5827, 0.3675, 0.5616, 0.3886, 0.5638, 0.3717, 0.3003, 0.3948, 0.2989, 0.3936, 0.319, 0.3742, 0.3199, 0.3948, 0.2989, 0.4175, 0.3018, 0.4131, 0.321, 0.3936, 0.319, 0.3775, 0.3518, 0.3919, 0.3513, 0.39, 0.3649, 0.3767, 0.3646, 0.3919, 0.3513, 0.4071, 0.3532, 0.4046, 0.3667, 0.39, 0.3649, 0.3614, 0.219, 0.3993, 0.2166, 0.397, 0.2488, 0.3654, 0.2505, 0.3993, 0.2166, 0.4361, 0.222, 0.4282, 0.2525, 0.397, 0.2488, 0.4288, 0.6762, 0.3837, 0.6805, 0.3857, 0.6425, 0.4221, 0.6395, 0.3837, 0.6805, 0.3397, 0.6743, 0.3496, 0.6383, 0.3857, 0.6425, 0.5843, 0.003652, 0.5043, 0.1536, 0.4562, 0.1411, 0.5032, -0.0348, 0.5032, -0.0348, 0.4562, 0.1411, 0.4053, 0.134, 0.4112, -0.04951, 0.6996, 0.6395, 0.8316, 0.6395, 0.8316, 0.7355, 0.6996, 0.7355, 0.6996, 0.2332, 0.8316, 0.2332, 0.8316, 0.3292, 0.6996, 0.3292, 0.1996, 0.4364, 0.3316, 0.4364, 0.3316, 0.5324, 0.1996, 0.5324, 0.4361, 0.222, 0.3993, 0.2166, 0.4057, 0.2106, 0.43, 0.2159, 0.3993, 0.2166, 0.4009, 0.1787, 0.4087, 0.1857, 0.4057, 0.2106, 0.3919, 0.3513, 0.3925, 0.3362, 0.3956, 0.3388, 0.3945, 0.3488, 0.3925, 0.3362, 0.4093, 0.3382, 0.4064, 0.3409, 0.3956, 0.3388, 0.4437, 0.1853, 0.4361, 0.222, 0.43, 0.2159, 0.436, 0.1919, 0.4009, 0.1787, 0.4437, 0.1853, 0.436, 0.1919, 0.4087, 0.1857, 0.4093, 0.3382, 0.4071, 0.3532, 0.4045, 0.3507, 0.4064, 0.3409, 0.4175, 0.3018, 0.3948, 0.2989, 0.3987, 0.2951, 0.4136, 0.2981, 0.3948, 0.2989, 0.3953, 0.2756, 0.4001, 0.2799, 0.3987, 0.2951, 0.1996, 0.2385, 0.3306, 0.2385, 0.3306, 0.331, 0.1996, 0.331, 0.3663, 0.2385, 0.4973, 0.2385, 0.4973, 0.331, 0.3663, 0.331, 0.5349, 0.2385, 0.6658, 0.2385, 0.6658, 0.331, 0.5349, 0.331, 0.7001, 0.2385, 0.8311, 0.2385, 0.8311, 0.331, 0.7001, 0.331, 0.03334, 0.03849, 0.1643, 0.03849, 0.1643, 0.131, 0.03334, 0.131, 0.1992, 0.03694, 0.3301, 0.03694, 0.3301, 0.1295, 0.1992, 0.1295, 0.3667, 0.03694, 0.4977, 0.03694, 0.4977, 0.1295, 0.3667, 0.1295, 0.03334, 0.2385, 0.1643, 0.2385, 0.1643, 0.331, 0.03334, 0.331, 0.03334, 0.2385, 0.1643, 0.2385, 0.1643, 0.331, 0.03334, 0.331, 0.4972, 0.6511, 0.5313, 0.629, 0.5312, 0.6382, 0.5074, 0.6515, 0.3299, 0.7189, 0.3397, 0.6743, 0.347, 0.6816, 0.3395, 0.7106, 0.3903, 0.5291, 0.3897, 0.5453, 0.3864, 0.5425, 0.3875, 0.5318, 0.3717, 0.5432, 0.3741, 0.5272, 0.3769, 0.5298, 0.3749, 0.5403, 0.4438, 0.5172, 0.4508, 0.5295, 0.447, 0.5288, 0.4431, 0.5203, 0.3897, 0.5453, 0.3717, 0.5432, 0.3749, 0.5403, 0.3864, 0.5425, 0.3362, 0.5158, 0.3267, 0.5278, 0.3257, 0.5242, 0.3325, 0.5169, 0.3267, 0.5278, 0.3132, 0.5187, 0.3173, 0.5178, 0.3257, 0.5242, 0.4364, 0.5371, 0.431, 0.5231, 0.4344, 0.5239, 0.4373, 0.5331, 0.3829, 0.7265, 0.3299, 0.7189, 0.3395, 0.7106, 0.3732, 0.7179, 0.3239, 0.509, 0.3362, 0.5158, 0.3325, 0.5169, 0.3246, 0.5118, 0.4508, 0.5295, 0.4364, 0.5371, 0.4373, 0.5331, 0.447, 0.5288, 0.3741, 0.5272, 0.3903, 0.5291, 0.3875, 0.5318, 0.3769, 0.5298, 0.3132, 0.5187, 0.3239, 0.509, 0.3246, 0.5118, 0.3173, 0.5178, 0.4738, 0.559, 0.4886, 0.5791, 0.4819, 0.5786, 0.4734, 0.5646, 0.431, 0.5231, 0.4438, 0.5172, 0.4431, 0.5203, 0.4344, 0.5239, 0.3397, 0.6743, 0.3837, 0.6805, 0.3761, 0.6877, 0.347, 0.6816, 0.3025, 0.5578, 0.2847, 0.5762, 0.2837, 0.5699, 0.2963, 0.5589, 0.2847, 0.5762, 0.2638, 0.5584, 0.2709, 0.5577, 0.2837, 0.5699, 0.465, 0.5943, 0.4539, 0.5719, 0.4595, 0.5727, 0.4659, 0.5875, 0.2839, 0.5437, 0.3025, 0.5578, 0.2963, 0.5589, 0.2845, 0.5487, 0.4886, 0.5791, 0.465, 0.5943, 0.4659, 0.5875, 0.4819, 0.5786, 0.3873, 0.6118, 0.3578, 0.6079, 0.363, 0.6032, 0.3818, 0.6071, 0.3875, 0.5859, 0.3873, 0.6118, 0.3818, 0.6071, 0.3833, 0.59, 0.2638, 0.5584, 0.2839, 0.5437, 0.2845, 0.5487, 0.2709, 0.5577, 0.5313, 0.629, 0.5613, 0.6592, 0.5495, 0.6594, 0.5312, 0.6382, 0.4539, 0.5719, 0.4738, 0.559, 0.4734, 0.5646, 0.4595, 0.5727, 0.4133, 0.5276, 0.4106, 0.5281, 0.4096, 0.5169, 0.4111, 0.517, 0.356, 0.5239, 0.3534, 0.5231, 0.3576, 0.5129, 0.3589, 0.5135, 0.426, 0.5816, 0.4219, 0.5824, 0.4173, 0.5613, 0.4207, 0.5606, 0.3344, 0.5751, 0.3307, 0.5735, 0.3402, 0.5542, 0.3434, 0.5555, 0.4515, 0.6712, 0.4445, 0.673, 0.4349, 0.6371, 0.4406, 0.6357, 0.2911, 0.6586, 0.2849, 0.6553, 0.3038, 0.6231, 0.3091, 0.6256, 0.06379, 0.8427, 0.212, 0.7348, 0.2197, 0.742, 0.06873, 0.8521, 0.5861, 0.9353, 0.4683, 0.7791, 0.4789, 0.7744, 0.5967, 0.9304, 0.06873, 0.8521, 0.2197, 0.742, 0.2289, 0.7506, 0.07618, 0.8591, 0.4445, 0.673, 0.4374, 0.6746, 0.4291, 0.6383, 0.4349, 0.6371, 0.4219, 0.5824, 0.4178, 0.5831, 0.4138, 0.5619, 0.4173, 0.5613, 0.4106, 0.5281, 0.4082, 0.5283, 0.4081, 0.5171, 0.4096, 0.5169, 0.3534, 0.5231, 0.3512, 0.5223, 0.3562, 0.5125, 0.3576, 0.5129, 0.3307, 0.5735, 0.3271, 0.5718, 0.337, 0.5529, 0.3402, 0.5542, 0.2849, 0.6553, 0.2788, 0.6518, 0.2987, 0.6205, 0.3038, 0.6231, 0.5967, 0.9304, 0.4789, 0.7744, 0.4903, 0.7683, 0.6049, 0.9232, 0.2197, 0.742, 0.212, 0.7348, 0.252, 0.6893, 0.2594, 0.6943, 0.2594, 0.6943, 0.252, 0.6893, 0.2788, 0.6518, 0.2849, 0.6553, 0.4789, 0.7744, 0.4683, 0.7791, 0.449, 0.7198, 0.4578, 0.7174, 0.4578, 0.7174, 0.449, 0.7198, 0.4374, 0.6746, 0.4445, 0.673, 0.2289, 0.7506, 0.2197, 0.742, 0.2594, 0.6943, 0.2672, 0.699, 0.2672, 0.699, 0.2594, 0.6943, 0.2849, 0.6553, 0.2911, 0.6586, 0.4903, 0.7683, 0.4789, 0.7744, 0.4578, 0.7174, 0.4665, 0.7147, 0.4665, 0.7147, 0.4578, 0.7174, 0.4445, 0.673, 0.4515, 0.6712, 0.3038, 0.6231, 0.2987, 0.6205, 0.3145, 0.5941, 0.3188, 0.5962, 0.3188, 0.5962, 0.3145, 0.5941, 0.3271, 0.5718, 0.3307, 0.5735, 0.4349, 0.6371, 0.4291, 0.6383, 0.4228, 0.6083, 0.4276, 0.6074, 0.4276, 0.6074, 0.4228, 0.6083, 0.4178, 0.5831, 0.4219, 0.5824, 0.3091, 0.6256, 0.3038, 0.6231, 0.3188, 0.5962, 0.3232, 0.5982, 0.3232, 0.5982, 0.3188, 0.5962, 0.3307, 0.5735, 0.3344, 0.5751, 0.4406, 0.6357, 0.4349, 0.6371, 0.4276, 0.6074, 0.4324, 0.6063, 0.4324, 0.6063, 0.4276, 0.6074, 0.4219, 0.5824, 0.426, 0.5816, 0.3402, 0.5542, 0.337, 0.5529, 0.345, 0.5365, 0.3477, 0.5376, 0.3477, 0.5376, 0.345, 0.5365, 0.3512, 0.5223, 0.3534, 0.5231, 0.4173, 0.5613, 0.4138, 0.5619, 0.4107, 0.5438, 0.4136, 0.5434, 0.4136, 0.5434, 0.4107, 0.5438, 0.4082, 0.5283, 0.4106, 0.5281, 0.3434, 0.5555, 0.3402, 0.5542, 0.3477, 0.5376, 0.3505, 0.5386, 0.3505, 0.5386, 0.3477, 0.5376, 0.3534, 0.5231, 0.356, 0.5239, 0.4207, 0.5606, 0.4173, 0.5613, 0.4136, 0.5434, 0.4166, 0.5429, 0.4166, 0.5429, 0.4136, 0.5434, 0.4106, 0.5281, 0.4133, 0.5276, 0.05114, 0.8661, 0.0394, 0.8451, 0.06379, 0.8427, 0.06873, 0.8521, 0.3419, 0.5351, 0.3488, 0.5213, 0.3512, 0.5223, 0.345, 0.5365, 0.3156, 0.6284, 0.2989, 0.6623, 0.2911, 0.6586, 0.3091, 0.6256, 0.4123, 0.5144, 0.4166, 0.527, 0.4133, 0.5276, 0.4111, 0.517, 0.3488, 0.5213, 0.3554, 0.5102, 0.3562, 0.5125, 0.3512, 0.5223, 0.2927, 0.6171, 0.3094, 0.5914, 0.3145, 0.5941, 0.2987, 0.6205, 0.6121, 0.9474, 0.5891, 0.9585, 0.5861, 0.9353, 0.5967, 0.9304, 0.3094, 0.5914, 0.3228, 0.5697, 0.3271, 0.5718, 0.3145, 0.5941, 0.7623, 0.7113, 0.6379, 0.6445, 0.6427, 0.6368, 0.7658, 0.7049, 0.5679, 0.5904, 0.5641, 0.5952, 0.5366, 0.5746, 0.5399, 0.5707, 0.4966, 0.5383, 0.4942, 0.541, 0.4783, 0.5285, 0.4803, 0.5263, 0.4568, 0.5085, 0.4554, 0.5099, 0.4504, 0.5042, 0.4512, 0.5037, 0.6427, 0.6368, 0.6379, 0.6445, 0.5972, 0.6184, 0.6015, 0.6126, 0.6015, 0.6126, 0.5972, 0.6184, 0.5641, 0.5952, 0.5679, 0.5904, 0.5399, 0.5707, 0.5366, 0.5746, 0.5133, 0.5564, 0.5163, 0.5531, 0.5163, 0.5531, 0.5133, 0.5564, 0.4942, 0.541, 0.4966, 0.5383, 0.4803, 0.5263, 0.4783, 0.5285, 0.4654, 0.5181, 0.467, 0.5164, 0.467, 0.5164, 0.4654, 0.5181, 0.4554, 0.5099, 0.4568, 0.5085, 0.6065, 0.6057, 0.6477, 0.6286, 0.6427, 0.6368, 0.6015, 0.6126, 0.4994, 0.535, 0.5197, 0.5491, 0.5163, 0.5531, 0.4966, 0.5383, 0.7915, 0.7366, 0.6317, 0.6537, 0.6379, 0.6445, 0.7623, 0.7113, 0.4758, 0.5311, 0.4633, 0.5202, 0.4654, 0.5181, 0.4783, 0.5285, 0.4504, 0.5018, 0.4583, 0.5068, 0.4568, 0.5085, 0.4512, 0.5037, 0.4911, 0.5442, 0.4758, 0.5311, 0.4783, 0.5285, 0.4942, 0.541, 0.6317, 0.6537, 0.5918, 0.6251, 0.5972, 0.6184, 0.6379, 0.6445, 0.4633, 0.5202, 0.4539, 0.5112, 0.4554, 0.5099, 0.4654, 0.5181, 0.7811, 0.7018, 0.7915, 0.7366, 0.7623, 0.7113, 0.7658, 0.7049, 0.4583, 0.5068, 0.4689, 0.5142, 0.467, 0.5164, 0.4568, 0.5085, 0.5918, 0.6251, 0.5593, 0.6007, 0.5641, 0.5952, 0.5972, 0.6184, 0.4689, 0.5142, 0.4826, 0.5235, 0.4803, 0.5263, 0.467, 0.5164, 0.1878, 0.5587, 0.1855, 0.5535, 0.2166, 0.5408, 0.2188, 0.5452, 0.2671, 0.5224, 0.2653, 0.5192, 0.2843, 0.5104, 0.2858, 0.513, 0.3129, 0.4989, 0.3119, 0.4973, 0.3189, 0.494, 0.3193, 0.4947, -0.01895, 0.6048, 0.1062, 0.5788, 0.1086, 0.5867, -0.01957, 0.6118, 0.1086, 0.5867, 0.1062, 0.5788, 0.1493, 0.5663, 0.1516, 0.5724, 0.1516, 0.5724, 0.1493, 0.5663, 0.1855, 0.5535, 0.1878, 0.5587, 0.2188, 0.5452, 0.2166, 0.5408, 0.2429, 0.5293, 0.2449, 0.5331, 0.2449, 0.5331, 0.2429, 0.5293, 0.2653, 0.5192, 0.2671, 0.5224, 0.2858, 0.513, 0.2843, 0.5104, 0.2997, 0.5032, 0.3009, 0.5053, 0.3009, 0.5053, 0.2997, 0.5032, 0.3119, 0.4973, 0.3129, 0.4989, 0.3143, 0.5008, 0.3025, 0.5078, 0.3009, 0.5053, 0.3129, 0.4989, 0.2984, 0.5006, 0.3109, 0.4954, 0.3119, 0.4973, 0.2997, 0.5032, -0.03356, 0.5994, 0.1039, 0.5692, 0.1062, 0.5788, -0.01895, 0.6048, 0.1908, 0.565, 0.1547, 0.5798, 0.1516, 0.5724, 0.1878, 0.5587, 0.3197, 0.4925, 0.3218, 0.494, 0.3193, 0.4947, 0.3189, 0.494, -0.04873, 0.6275, -0.03356, 0.5994, -0.01895, 0.6048, -0.01957, 0.6118, 0.2877, 0.5161, 0.2693, 0.5261, 0.2671, 0.5224, 0.2858, 0.513, 0.3109, 0.4954, 0.3197, 0.4925, 0.3189, 0.494, 0.3119, 0.4973, 0.2141, 0.5355, 0.2406, 0.5248, 0.2429, 0.5293, 0.2166, 0.5408, 0.1114, 0.5955, -0.04873, 0.6275, -0.01957, 0.6118, 0.1086, 0.5867, 0.2474, 0.5376, 0.2217, 0.5505, 0.2188, 0.5452, 0.2449, 0.5331, 0.1039, 0.5692, 0.1467, 0.5588, 0.1493, 0.5663, 0.1062, 0.5788, 0.8821, 0.7125, 0.9061, 0.7125, 0.9061, 0.9618, 0.8821, 0.9618, 0.3572, 0.9618, 0.3332, 0.9618, 0.3332, 0.7219, 0.3572, 0.7219, 0.2852, 0.7219, 0.3092, 0.7219, 0.3092, 0.9712, 0.2852, 0.9712, 0.3332, 0.9618, 0.3092, 0.9618, 0.3092, 0.7219, 0.3332, 0.7219, 0.1912, 0.2327, 0.431, 0.2327, 0.431, 0.482, 0.1912, 0.482, -0.04873, 0.2327, 0.1912, 0.2327, 0.1792, 0.2449, -0.03674, 0.2449, 0.9814, 0.1753, 0.9814, -0.04951, 0.9908, -0.04951, 0.9908, 0.1753, -0.04873, 0.482, -0.04873, 0.2327, -0.03674, 0.2449, -0.03674, 0.4698, 0.1912, 0.2327, 0.1912, 0.482, 0.1792, 0.4698, 0.1792, 0.2449, 0.1912, 0.482, -0.04873, 0.482, -0.03674, 0.4698, 0.1792, 0.4698, 0.6662, 0.7125, 0.8821, 0.7125, 0.8821, 0.9373, 0.6662, 0.9373, 0.972, 0.1753, 0.972, -0.04951, 0.9814, -0.04951, 0.9814, 0.1753, 0.9908, 0.1664, 0.9908, -0.04951, 1.0, -0.04951, 1.0, 0.1664, 0.9971, 0.4486, 0.9971, 0.2327, 1.006, 0.2327, 1.006, 0.4486, 1.021, 0.4486, 1.014, 0.4486, 1.014, 0.2087, 1.021, 0.2087, 1.026, 0.6885, 1.019, 0.6885, 1.019, 0.4486, 1.026, 0.4486, 1.028, 0.4486, 1.021, 0.4486, 1.021, 0.2087, 1.028, 0.2087, 1.029, 0.1904, 1.022, 0.1904, 1.022, -0.04951, 1.029, -0.04951, -0.04873, 0.482, 0.1912, 0.482, 0.1912, 0.7219, -0.04873, 0.7219, 0.431, 0.4726, 0.6709, 0.4726, 0.6589, 0.4846, 0.443, 0.4846, 0.443, 0.4846, 0.6589, 0.4846, 0.6589, 0.7005, 0.443, 0.7005, 0.431, 0.7125, 0.431, 0.4726, 0.443, 0.4846, 0.443, 0.7005, 0.6709, 0.4726, 0.6709, 0.7125, 0.6589, 0.7005, 0.6589, 0.4846, 0.6709, 0.7125, 0.431, 0.7125, 0.443, 0.7005, 0.6589, 0.7005, 1.026, 0.9284, 1.019, 0.9284, 1.019, 0.6885, 1.026, 0.6885, 1.022, 0.1904, 1.015, 0.1904, 1.015, -0.04951, 1.022, -0.04951, 1.019, 0.9284, 1.011, 0.9284, 1.011, 0.6885, 1.019, 0.6885, 1.019, 0.6885, 1.011, 0.6885, 1.011, 0.4486, 1.019, 0.4486, 0.4405, -0.04951, 0.6803, -0.04951, 0.6803, 0.1904, 0.4405, 0.1904, 0.6709, 0.2327, 0.9108, 0.2327, 0.8988, 0.2447, 0.6829, 0.2447, 0.6829, 0.2447, 0.8988, 0.2447, 0.8988, 0.4606, 0.6829, 0.4606, 0.6709, 0.4726, 0.6709, 0.2327, 0.6829, 0.2447, 0.6829, 0.4606, 0.9108, 0.2327, 0.9108, 0.4726, 0.8988, 0.4606, 0.8988, 0.2447, 0.9108, 0.4726, 0.6709, 0.4726, 0.6829, 0.4606, 0.8988, 0.4606, 1.011, 0.6885, 1.004, 0.6885, 1.004, 0.4486, 1.011, 0.4486, 1.007, 0.1904, 1.0, 0.1904, 1.0, -0.04951, 1.007, -0.04951, 1.004, 0.9284, 0.9971, 0.9284, 0.9971, 0.6885, 1.004, 0.6885, 1.014, 0.4486, 1.006, 0.4486, 1.006, 0.2087, 1.014, 0.2087, 0.6709, 0.4726, 0.9108, 0.4726, 0.9108, 0.7125, 0.6709, 0.7125, 0.431, 0.2327, 0.6709, 0.2327, 0.6589, 0.2447, 0.443, 0.2447, 0.443, 0.2447, 0.6589, 0.2447, 0.6589, 0.4606, 0.443, 0.4606, 0.431, 0.4726, 0.431, 0.2327, 0.443, 0.2447, 0.443, 0.4606, 0.6709, 0.2327, 0.6709, 0.4726, 0.6589, 0.4606, 0.6589, 0.2447, 0.6709, 0.4726, 0.431, 0.4726, 0.443, 0.4606, 0.6589, 0.4606, 1.015, 0.1904, 1.007, 0.1904, 1.007, -0.04951, 1.015, -0.04951, 1.004, 0.6885, 0.9971, 0.6885, 0.9971, 0.4486, 1.004, 0.4486, 1.033, 0.6885, 1.026, 0.6885, 1.026, 0.4486, 1.033, 0.4486, 1.011, 0.9284, 1.004, 0.9284, 1.004, 0.6885, 1.011, 0.6885, 0.1912, 0.482, 0.431, 0.482, 0.431, 0.7219, 0.1912, 0.7219, 0.6803, -0.04951, 0.9202, -0.04951, 0.9082, -0.03752, 0.6923, -0.03752, 0.6923, -0.03752, 0.9082, -0.03752, 0.9082, 0.1784, 0.6923, 0.1784, 0.6803, 0.1904, 0.6803, -0.04951, 0.6923, -0.03752, 0.6923, 0.1784, 0.9202, -0.04951, 0.9202, 0.1904, 0.9082, 0.1784, 0.9082, -0.03752, 0.9202, 0.1904, 0.6803, 0.1904, 0.6923, 0.1784, 0.9082, 0.1784])
me_cube_001.materials.append(mat_window)
me_cube_001.materials.append(mat_walls)
me_cube_001.use_remesh_fix_poles = True
me_cube_001.use_remesh_preserve_attributes = False
me_cube_001.update()

# ---- objects
ob_cube = bpy.data.objects.new('Cube', me_cube_001)

# ---- transforms, parenting, visibility, modifiers, constraints
ob_cube.location = (0.0, 0.0, 0.0)

# ---- collection membership
col_collection.objects.link(ob_cube)

# ---- scene / render settings (as saved in the file)
scene.frame_start = 1; scene.frame_end = 250; scene.frame_set(1)
scene.render.engine = 'BLENDER_EEVEE_NEXT'
scene.cycles.sampling_pattern = 'TABULATED_SOBOL'
scene.cycles.use_light_tree = False
scene.view_settings.view_transform = 'Filmic'
bpy.context.view_layer.update()

# ---- added for rendering (the .blend has no active camera and no usable light): camera, sun
cam_auto = bpy.data.cameras.new('AutoCamera')
cam_auto.lens = 50.0
cam_auto.sensor_width = 36.0
cam_auto.clip_end = 1000.0
ob_auto_camera = bpy.data.objects.new('AutoCamera', cam_auto)
scene.collection.objects.link(ob_auto_camera)
ob_auto_camera.location = (17.8667, -21.44, 20.5483)
ob_auto_camera.rotation_euler = (1.09748, -7.21219e-08, 0.694738)
scene.camera = ob_auto_camera
light_auto_sun = bpy.data.lights.new('AutoSun', 'SUN')
light_auto_sun.energy = 3.0
light_auto_sun.angle = 0.0523599
ob_auto_sun = bpy.data.objects.new('AutoSun', light_auto_sun)
scene.collection.objects.link(ob_auto_sun)
ob_auto_sun.rotation_euler = (0.872665, 0.174533, 0.523599)
bpy.context.view_layer.update()
